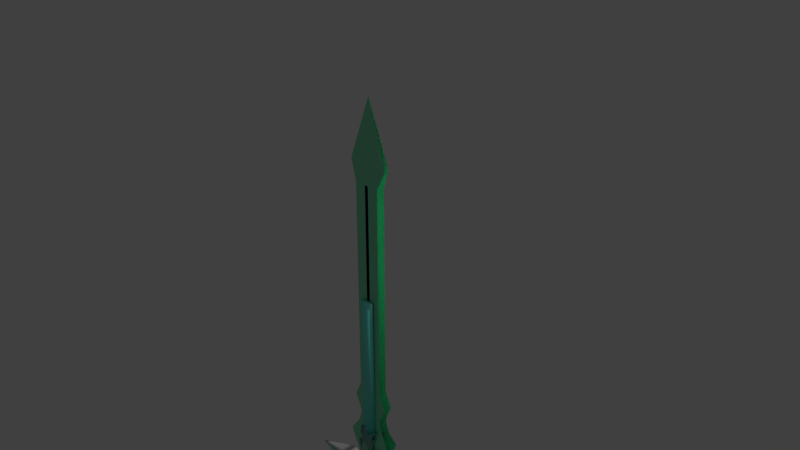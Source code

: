 # Source: saoSword.blend  (saved by Blender 2.79.0; exported with 4.5.12 LTS)
import bpy
from mathutils import Matrix  # noqa: F401  (used for matrix-valued properties, if any)

bpy.ops.wm.read_factory_settings(use_empty=True)
scene = bpy.context.scene
scene.name = 'Scene'

# ---- collections
col_collection_1 = bpy.data.collections.new('Collection 1'); scene.collection.children.link(col_collection_1)

# ---- materials (node trees are filled in below, after node groups)
mat_material_001 = bpy.data.materials.new('Material.001')
mat_material_001.alpha_threshold = 0.0
mat_material_001.diffuse_color = (0.02721, 0.02721, 0.02721, 1.0)
mat_material_001.roughness = 0.5
mat_blue_003 = bpy.data.materials.new('Blue.003')
mat_blue_003.alpha_threshold = 0.0
mat_blue_003.diffuse_color = (0.007353, 0.113, 0.3185, 1.0)
mat_blue_003.roughness = 0.5
mat_material = bpy.data.materials.new('Material')
mat_material.alpha_threshold = 0.0
mat_material.roughness = 0.5
mat_material.line_color = (0.0, 0.0, 0.0, 1.0)
mat_blue_005 = bpy.data.materials.new('Blue.005')
mat_blue_005.alpha_threshold = 0.0
mat_blue_005.diffuse_color = (0.06092, 0.8, 0.6683, 1.0)
mat_blue_005.roughness = 0.5
mat_blue = bpy.data.materials.new('Blue')
mat_blue.alpha_threshold = 0.0
mat_blue.diffuse_color = (0.06066, 0.8, 0.3892, 1.0)
mat_blue.roughness = 0.5
mat_blue_004 = bpy.data.materials.new('Blue.004')
mat_blue_004.alpha_threshold = 0.0
mat_blue_004.diffuse_color = (0.07085, 0.5277, 0.2683, 1.0)
mat_blue_004.roughness = 0.5
mat_blue_002 = bpy.data.materials.new('Blue.002')
mat_blue_002.alpha_threshold = 0.0
mat_blue_002.diffuse_color = (0.02014, 0.0, 0.8, 1.0)
mat_blue_002.roughness = 0.5
mat_blue_001 = bpy.data.materials.new('Blue.001')
mat_blue_001.alpha_threshold = 0.0
mat_blue_001.diffuse_color = (0.06092, 0.8, 0.6683, 1.0)
mat_blue_001.roughness = 0.5

# ---- material node trees
mat_material_001.use_nodes = True; mat_material_001.node_tree.nodes.clear()
_N = mat_material_001.node_tree.nodes; _L = mat_material_001.node_tree.links
n0 = _N.new('ShaderNodeOutputMaterial'); n0.name = 'Material Output'; n0.location = (300, 300)
n1 = _N.new('ShaderNodeBsdfDiffuse'); n1.name = 'Diffuse BSDF'; n1.location = (10, 300)
n1.inputs[0].default_value = (0.01032, 0.0, 0.8, 1.0)
_L.new(n1.outputs[0], n0.inputs[0])
n0.is_active_output = True
mat_blue_003.use_nodes = True; mat_blue_003.node_tree.nodes.clear()
_N = mat_blue_003.node_tree.nodes; _L = mat_blue_003.node_tree.links
n0 = _N.new('ShaderNodeBsdfDiffuse'); n0.name = 'Diffuse BSDF'; n0.location = (10, 300)
n0.inputs[0].default_value = (0.02755, 0.3185, 0.2675, 1.0)
n1 = _N.new('ShaderNodeOutputMaterial'); n1.name = 'Material Output'; n1.location = (474, 286)
n2 = _N.new('ShaderNodeBsdfAnisotropic'); n2.name = 'Glossy BSDF'; n2.location = (42, 107)
n2.distribution = 'GGX'
n2.inputs[1].default_value = 0.4472
n3 = _N.new('ShaderNodeMixShader'); n3.name = 'Mix Shader'; n3.location = (254, 279)
n3.inputs[0].default_value = 0.2273
_L.new(n0.outputs[0], n3.inputs[1])
_L.new(n3.outputs[0], n1.inputs[0])
_L.new(n2.outputs[0], n3.inputs[2])
n1.is_active_output = True
mat_material.use_nodes = True; mat_material.node_tree.nodes.clear()
_N = mat_material.node_tree.nodes; _L = mat_material.node_tree.links
n0 = _N.new('ShaderNodeOutputMaterial'); n0.name = 'Material Output'; n0.location = (499, 269)
n1 = _N.new('ShaderNodeMixShader'); n1.name = 'Mix Shader'; n1.location = (279, 273)
n1.inputs[0].default_value = 0.2545
n2 = _N.new('ShaderNodeBsdfAnisotropic'); n2.name = 'Glossy BSDF'; n2.location = (20, 128)
n2.distribution = 'GGX'
n2.inputs[1].default_value = 0.4472
n3 = _N.new('ShaderNodeBsdfDiffuse'); n3.name = 'Diffuse BSDF'; n3.location = (10, 300)
_L.new(n3.outputs[0], n1.inputs[1])
_L.new(n1.outputs[0], n0.inputs[0])
_L.new(n2.outputs[0], n1.inputs[2])
n0.is_active_output = True
mat_blue_005.use_nodes = True; mat_blue_005.node_tree.nodes.clear()
_N = mat_blue_005.node_tree.nodes; _L = mat_blue_005.node_tree.links
n0 = _N.new('ShaderNodeOutputMaterial'); n0.name = 'Material Output'; n0.location = (460, 300)
n1 = _N.new('ShaderNodeBsdfDiffuse'); n1.name = 'Diffuse BSDF'; n1.location = (10, 300)
n1.inputs[0].default_value = (0.06092, 0.8, 0.6683, 1.0)
n2 = _N.new('ShaderNodeBsdfAnisotropic'); n2.name = 'Glossy BSDF'; n2.location = (31, 132)
n2.distribution = 'GGX'
n2.inputs[1].default_value = 0.4472
n3 = _N.new('ShaderNodeMixShader'); n3.name = 'Mix Shader'; n3.location = (240, 272)
n3.inputs[0].default_value = 0.1909
_L.new(n1.outputs[0], n3.inputs[1])
_L.new(n3.outputs[0], n0.inputs[0])
_L.new(n2.outputs[0], n3.inputs[2])
n0.is_active_output = True
mat_blue.use_nodes = True; mat_blue.node_tree.nodes.clear()
_N = mat_blue.node_tree.nodes; _L = mat_blue.node_tree.links
n0 = _N.new('ShaderNodeOutputMaterial'); n0.name = 'Material Output'; n0.location = (460, 300)
n1 = _N.new('ShaderNodeBsdfDiffuse'); n1.name = 'Diffuse BSDF'; n1.location = (10, 300)
n1.inputs[0].default_value = (0.06066, 0.8, 0.3892, 1.0)
n2 = _N.new('ShaderNodeMixShader'); n2.name = 'Mix Shader'; n2.location = (240, 275)
n2.inputs[0].default_value = 0.3
n3 = _N.new('ShaderNodeBsdfAnisotropic'); n3.name = 'Glossy BSDF'; n3.location = (0, 173)
n3.distribution = 'GGX'
n3.inputs[1].default_value = 0.4472
_L.new(n1.outputs[0], n2.inputs[1])
_L.new(n2.outputs[0], n0.inputs[0])
_L.new(n3.outputs[0], n2.inputs[2])
n0.is_active_output = True
mat_blue_004.use_nodes = True; mat_blue_004.node_tree.nodes.clear()
_N = mat_blue_004.node_tree.nodes; _L = mat_blue_004.node_tree.links
n0 = _N.new('ShaderNodeBsdfDiffuse'); n0.name = 'Diffuse BSDF'; n0.location = (10, 300)
n0.inputs[0].default_value = (0.07085, 0.5277, 0.2683, 1.0)
n1 = _N.new('ShaderNodeOutputMaterial'); n1.name = 'Material Output'; n1.location = (472, 217)
n2 = _N.new('ShaderNodeMixShader'); n2.name = 'Mix Shader'; n2.location = (252, 246)
n2.inputs[0].default_value = 0.2818
n3 = _N.new('ShaderNodeBsdfAnisotropic'); n3.name = 'Glossy BSDF'; n3.location = (37, 141)
n3.distribution = 'GGX'
n3.inputs[1].default_value = 0.4472
_L.new(n0.outputs[0], n2.inputs[1])
_L.new(n2.outputs[0], n1.inputs[0])
_L.new(n3.outputs[0], n2.inputs[2])
n1.is_active_output = True
mat_blue_002.use_nodes = True; mat_blue_002.node_tree.nodes.clear()
_N = mat_blue_002.node_tree.nodes; _L = mat_blue_002.node_tree.links
n0 = _N.new('ShaderNodeBsdfDiffuse'); n0.name = 'Diffuse BSDF'; n0.location = (-107, 307)
n0.inputs[0].default_value = (0.004635, 0.0, 0.8, 1.0)
n1 = _N.new('ShaderNodeOutputMaterial'); n1.name = 'Material Output'; n1.location = (355, 222)
n2 = _N.new('ShaderNodeMixShader'); n2.name = 'Mix Shader'; n2.location = (153, 235)
n2.inputs[0].default_value = 0.1636
n3 = _N.new('ShaderNodeBsdfAnisotropic'); n3.name = 'Glossy BSDF'; n3.location = (-118, 161)
n3.distribution = 'GGX'
n3.inputs[1].default_value = 0.4472
_L.new(n0.outputs[0], n2.inputs[1])
_L.new(n2.outputs[0], n1.inputs[0])
_L.new(n3.outputs[0], n2.inputs[2])
n1.is_active_output = True
mat_blue_001.use_nodes = True; mat_blue_001.node_tree.nodes.clear()
_N = mat_blue_001.node_tree.nodes; _L = mat_blue_001.node_tree.links
n0 = _N.new('ShaderNodeOutputMaterial'); n0.name = 'Material Output'; n0.location = (460, 300)
n1 = _N.new('ShaderNodeBsdfDiffuse'); n1.name = 'Diffuse BSDF'; n1.location = (10, 300)
n1.inputs[0].default_value = (0.06092, 0.8, 0.6683, 1.0)
n2 = _N.new('ShaderNodeBsdfAnisotropic'); n2.name = 'Glossy BSDF'; n2.location = (31, 132)
n2.distribution = 'GGX'
n2.inputs[1].default_value = 0.4472
n3 = _N.new('ShaderNodeMixShader'); n3.name = 'Mix Shader'; n3.location = (240, 272)
n3.inputs[0].default_value = 0.1909
_L.new(n1.outputs[0], n3.inputs[1])
_L.new(n3.outputs[0], n0.inputs[0])
_L.new(n2.outputs[0], n3.inputs[2])
n0.is_active_output = True

# ---- world
world_world = bpy.data.worlds.new('World'); scene.world = world_world
world_world.color = (0.05088, 0.05088, 0.05088)
world_world.use_sun_shadow = False
world_world.sun_shadow_jitter_overblur = 0.0
world_world.cycles.sampling_method = 'MANUAL'

# ---- cameras
cam_camera_001 = bpy.data.cameras.new('Camera.001')
cam_camera_001.clip_end = 100.0
cam_camera_001.lens = 35.0
cam_camera_001.sensor_width = 32.0
cam_camera_001.sensor_height = 18.0
cam_camera_001.ortho_scale = 7.314
cam_camera_001.dof.focus_distance = 0.0
cam_camera = bpy.data.cameras.new('Camera')
cam_camera.clip_end = 100.0
cam_camera.lens = 35.0
cam_camera.sensor_width = 32.0
cam_camera.sensor_height = 18.0
cam_camera.ortho_scale = 7.314
cam_camera.dof.focus_distance = 0.0

# ---- lights
light_lamp_001 = bpy.data.lights.new('Lamp.001', 'POINT')
light_lamp_001.transmission_factor = 0.0
light_lamp_001.cutoff_distance = 30.0
light_lamp_001.energy = 100.0
light_lamp_001.shadow_buffer_clip_start = 1.001
light_lamp_001.shadow_soft_size = 0.1
light_lamp_001.shadow_maximum_resolution = 0.006
light_lamp_001.use_absolute_resolution = True
light_lamp = bpy.data.lights.new('Lamp', 'POINT')
light_lamp.transmission_factor = 0.0
light_lamp.cutoff_distance = 30.0
light_lamp.energy = 100.0
light_lamp.shadow_buffer_clip_start = 1.001
light_lamp.shadow_soft_size = 0.1
light_lamp.shadow_maximum_resolution = 0.006
light_lamp.use_absolute_resolution = True

# ---- meshes
me_cylinder_014 = bpy.data.meshes.new('Cylinder.014')
me_cylinder_014.from_pydata([(-0.814, -0.08427, -1.766), (-0.8144, -0.3924, -1.766), (-0.8144, -0.3924, -1.766), (-0.8486, -0.3885, -1.766), (-0.8811, -0.3771, -1.766), (-0.9103, -0.3589, -1.766), (-0.9347, -0.3345, -1.766), (-0.953, -0.3054, -1.766), (-0.9644, -0.2729, -1.766), (-0.9683, -0.2386, -1.766), (-0.9644, -0.2043, -1.766), (-0.9531, -0.1717, -1.766), (-0.9347, -0.1425, -1.766), (-0.9103, -0.118, -1.766), (-0.881, -0.09959, -1.766), (-0.8484, -0.08815, -1.766), (-0.814, -0.08427, -1.766), (-0.9103, -0.3589, 1.776), (-0.9347, -0.1425, 1.776), (-0.8811, -0.3771, 1.776), (-0.9531, -0.1717, 1.776), (-0.8486, -0.3885, 1.776), (-0.9644, -0.2043, 1.776), (-0.9683, -0.2386, 1.776), (-0.814, -0.08427, 1.776), (-0.9644, -0.2729, 1.776), (-0.8484, -0.08815, 1.776), (-0.8144, -0.3924, 1.776), (-0.953, -0.3054, 1.776), (-0.881, -0.09959, 1.776), (-0.814, -0.08427, 1.776), (-0.8144, -0.3924, 1.776), (-0.9347, -0.3345, 1.776), (-0.9103, -0.118, 1.776), (-0.881, -0.09959, -1.766), (-0.9103, -0.118, -1.766), (-0.953, -0.3054, -1.766), (-0.9347, -0.3345, -1.766), (-0.8144, -0.3924, -1.766), (-0.8144, -0.3924, -1.766), (-0.8484, -0.08815, -1.766), (-0.9644, -0.2729, -1.766), (-0.814, -0.08427, -1.766), (-0.814, -0.08427, -1.766), (-0.9683, -0.2386, -1.766), (-0.9644, -0.2043, -1.766), (-0.8486, -0.3885, -1.766), (-0.9531, -0.1717, -1.766), (-0.8811, -0.3771, -1.766), (-0.9347, -0.1425, -1.766), (-0.9103, -0.3589, -1.766), (-0.881, -0.09959, 1.776), (-0.953, -0.3054, 1.776), (-0.8144, -0.3924, 1.776), (-0.8484, -0.08815, 1.776), (-0.9644, -0.2729, 1.776), (-0.814, -0.08427, 1.776), (-0.9683, -0.2386, 1.776), (-0.9644, -0.2043, 1.776), (-0.8486, -0.3885, 1.776), (-0.9531, -0.1717, 1.776), (-0.8811, -0.3771, 1.776), (-0.9347, -0.1425, 1.776), (-0.9103, -0.3589, 1.776), (-0.9103, -0.118, 1.776), (-0.9347, -0.3345, 1.776), (-0.8144, -0.3924, 1.776), (-0.814, -0.08427, 1.776), (-0.8943, -0.2377, 2.297), (-0.8943, -0.2392, 2.297), (-0.8943, -0.2392, 2.297), (-0.8944, -0.2392, 2.297), (-0.8946, -0.2391, 2.297), (-0.8947, -0.239, 2.297), (-0.8949, -0.2389, 2.297), (-0.8949, -0.2388, 2.297), (-0.895, -0.2386, 2.297), (-0.895, -0.2384, 2.297), (-0.895, -0.2383, 2.297), (-0.8949, -0.2381, 2.297), (-0.8949, -0.238, 2.297), (-0.8947, -0.2379, 2.297), (-0.8946, -0.2378, 2.297), (-0.8944, -0.2377, 2.297), (-0.8943, -0.2377, 2.297), (-0.8946, -0.2378, 2.297), (-0.8949, -0.2388, 2.297), (-0.8943, -0.2392, 2.297), (-0.8944, -0.2377, 2.297), (-0.895, -0.2386, 2.297), (-0.8943, -0.2377, 2.297), (-0.895, -0.2384, 2.297), (-0.895, -0.2383, 2.297), (-0.8944, -0.2392, 2.297), (-0.8949, -0.2381, 2.297), (-0.8946, -0.2391, 2.297), (-0.8949, -0.238, 2.297), (-0.8947, -0.239, 2.297), (-0.8947, -0.2379, 2.297), (-0.8949, -0.2389, 2.297), (-0.8943, -0.2392, 2.297), (-0.8943, -0.2377, 2.297)], [], [(1, 0, 16, 15, 14, 13, 12, 11, 10, 9, 8, 7, 6, 5, 4, 3, 2), (35, 34, 29, 33), (59, 61, 95, 93), (67, 66, 100, 101), (60, 62, 96, 94), (54, 56, 90, 88), (61, 63, 97, 95), (55, 57, 91, 89), (64, 51, 85, 98), (62, 64, 98, 96), (56, 67, 101, 90), (65, 52, 86, 99), (63, 65, 99, 97), (57, 58, 92, 91), (66, 53, 87, 100), (53, 59, 93, 87), (51, 54, 88, 85), (58, 60, 94, 92), (52, 55, 89, 86), (5, 6, 37, 50), (12, 13, 35, 49), (4, 5, 50, 48), (11, 12, 49, 47), (3, 4, 48, 46), (10, 11, 47, 45), (2, 3, 46, 38), (9, 10, 45, 44), (16, 0, 42, 43), (8, 9, 44, 41), (15, 16, 43, 40), (0, 1, 39, 42), (7, 8, 41, 36), (14, 15, 40, 34), (1, 2, 38, 39), (6, 7, 36, 37), (13, 14, 34, 35), (17, 32, 65, 63), (18, 33, 64, 62), (19, 17, 63, 61), (20, 18, 62, 60), (21, 19, 61, 59), (22, 20, 60, 58), (27, 21, 59, 53), (23, 22, 58, 57), (24, 30, 67, 56), (25, 23, 57, 55), (26, 24, 56, 54), (30, 31, 66, 67), (28, 25, 55, 52), (29, 26, 54, 51), (31, 27, 53, 66), (32, 28, 52, 65), (33, 29, 51, 64), (69, 70, 71, 72, 73, 74, 75, 76, 77, 78, 79, 80, 81, 82, 83, 84, 68), (98, 85, 82, 81), (99, 86, 75, 74), (100, 87, 70, 69), (85, 88, 83, 82), (86, 89, 76, 75), (101, 100, 69, 68), (88, 90, 84, 83), (89, 91, 77, 76), (90, 101, 68, 84), (91, 92, 78, 77), (87, 93, 71, 70), (92, 94, 79, 78), (93, 95, 72, 71), (94, 96, 80, 79), (95, 97, 73, 72), (96, 98, 81, 80), (97, 99, 74, 73), (37, 36, 28, 32), (39, 38, 27, 31), (34, 40, 26, 29), (36, 41, 25, 28), (42, 39, 31, 30), (40, 43, 24, 26), (41, 44, 23, 25), (43, 42, 30, 24), (44, 45, 22, 23), (38, 46, 21, 27), (45, 47, 20, 22), (46, 48, 19, 21), (47, 49, 18, 20), (48, 50, 17, 19), (49, 35, 33, 18), (50, 37, 32, 17)])
me_cylinder_014.use_remesh_preserve_volume = False
me_cylinder_014.use_remesh_preserve_attributes = False
me_cylinder_014.use_mirror_vertex_groups = False
me_cylinder_014.update()
me_cylinder_013 = bpy.data.meshes.new('Cylinder.013')
me_cylinder_013.from_pydata([(0.0, 0.14, -0.04), (0.0, 0.14, 0.04), (0.07, 0.1212, -0.04), (0.07, 0.1212, 0.04), (0.1212, 0.07, -0.04), (0.1212, 0.07, 0.04), (0.14, -6.12e-09, -0.04), (0.14, -6.12e-09, 0.04), (0.1212, -0.07, -0.04), (0.1212, -0.07, 0.04), (0.07, -0.1212, -0.04), (0.07, -0.1212, 0.04), (2.114e-08, -0.14, -0.04), (2.114e-08, -0.14, 0.04), (-0.07, -0.1212, -0.04), (-0.07, -0.1212, 0.04), (-0.1212, -0.07, -0.04), (-0.1212, -0.07, 0.04), (-0.14, -6.509e-08, -0.04), (-0.14, -6.509e-08, 0.04), (-0.1212, 0.07, -0.04), (-0.1212, 0.07, 0.04), (-0.07, 0.1212, -0.04), (-0.07, 0.1212, 0.04)], [], [(0, 1, 3, 2), (2, 3, 5, 4), (4, 5, 7, 6), (6, 7, 9, 8), (8, 9, 11, 10), (10, 11, 13, 12), (12, 13, 15, 14), (14, 15, 17, 16), (16, 17, 19, 18), (18, 19, 21, 20), (3, 1, 23, 21, 19, 17, 15, 13, 11, 9, 7, 5), (20, 21, 23, 22), (22, 23, 1, 0), (0, 2, 4, 6, 8, 10, 12, 14, 16, 18, 20, 22)])
me_cylinder_013.polygons.foreach_set('use_smooth', [True] * 14)
me_cylinder_013.use_remesh_preserve_volume = False
me_cylinder_013.use_remesh_preserve_attributes = False
me_cylinder_013.use_mirror_vertex_groups = False
me_cylinder_013.update()
me_sphere_001 = bpy.data.meshes.new('Sphere.001')
me_sphere_001.from_pydata([(0.01567, 0.3793, 1.197), (0.3698, 0.122, 1.197), (0.2346, -0.2944, 1.197), (0.01567, 0.006902, 1.412), (-0.2032, -0.2944, 1.197), (-0.3385, 0.122, 1.197), (0.01567, 0.3793, 0.9821), (0.3698, 0.122, 0.9821), (0.2346, -0.2944, 0.9821), (-0.2032, -0.2944, 0.9821), (-0.3385, 0.122, 0.9821)], [], [(6, 0, 1, 7), (0, 3, 1), (7, 1, 2, 8), (1, 3, 2), (8, 2, 4, 9), (2, 3, 4), (9, 4, 5, 10), (4, 3, 5), (10, 5, 0, 6), (5, 3, 0)])
me_sphere_001.use_remesh_preserve_volume = False
me_sphere_001.use_remesh_preserve_attributes = False
me_sphere_001.use_mirror_vertex_groups = False
me_sphere_001.update()
me_sphere = bpy.data.meshes.new('Sphere')
me_sphere.from_pydata([(0.01567, 0.4587, 1.119), (0.4454, 0.1465, 1.119), (0.2812, -0.3586, 1.119), (-0.2499, -0.3586, 1.119), (-0.414, 0.1465, 1.119), (0.01567, 0.4587, 1.008), (0.4454, 0.1465, 1.008), (0.2812, -0.3586, 1.008), (-0.2499, -0.3586, 1.008), (-0.414, 0.1465, 1.008), (0.01567, 0.3793, 1.109), (0.3698, 0.122, 1.109), (0.2346, -0.2944, 1.109), (-0.2032, -0.2944, 1.109), (-0.3385, 0.122, 1.109)], [], [(1, 2, 7, 6), (3, 4, 9, 8), (0, 1, 6, 5), (2, 3, 8, 7), (4, 0, 5, 9), (4, 14, 10, 0), (3, 13, 14, 4), (2, 12, 13, 3), (1, 11, 12, 2), (0, 10, 11, 1)])
me_sphere.materials.append(mat_material_001)
me_sphere.use_remesh_preserve_volume = False
me_sphere.use_remesh_preserve_attributes = False
me_sphere.use_mirror_vertex_groups = False
me_sphere.update()
me_torus = bpy.data.meshes.new('Torus')
me_torus.from_pydata([(0.29, 0.0, 0.0), (0.2751, 0.0, 0.06041), (0.2338, 0.0, 0.107), (0.1757, 0.0, 0.1291), (0.1139, 0.0, 0.1216), (0.06269, 0.0, 0.08621), (0.03378, 0.0, 0.03111), (0.03378, 0.0, -0.03111), (0.06269, 0.0, -0.08621), (0.1139, 0.0, -0.1216), (0.1757, 0.0, -0.1291), (0.2338, 0.0, -0.107), (0.2751, 0.0, -0.06041), (0.2801, 0.07506, 0.0), (0.2657, 0.0712, 0.06041), (0.2259, 0.06052, 0.107), (0.1697, 0.04547, 0.1291), (0.11, 0.02948, 0.1216), (0.06056, 0.01623, 0.08621), (0.03263, 0.008742, 0.03111), (0.03263, 0.008742, -0.03111), (0.06056, 0.01623, -0.08621), (0.11, 0.02948, -0.1216), (0.1697, 0.04547, -0.1291), (0.2259, 0.06052, -0.107), (0.2657, 0.0712, -0.06041), (0.2511, 0.145, 0.0), (0.2383, 0.1376, 0.06041), (0.2025, 0.1169, 0.107), (0.1521, 0.08783, 0.1291), (0.09864, 0.05695, 0.1216), (0.05429, 0.03135, 0.08621), (0.02925, 0.01689, 0.03111), (0.02925, 0.01689, -0.03111), (0.05429, 0.03135, -0.08621), (0.09864, 0.05695, -0.1216), (0.1521, 0.08783, -0.1291), (0.2025, 0.1169, -0.107), (0.2383, 0.1376, -0.06041), (0.2051, 0.2051, 0.0), (0.1945, 0.1945, 0.06041), (0.1654, 0.1654, 0.107), (0.1242, 0.1242, 0.1291), (0.08054, 0.08054, 0.1216), (0.04433, 0.04433, 0.08621), (0.02388, 0.02388, 0.03111), (0.02388, 0.02388, -0.03111), (0.04433, 0.04433, -0.08621), (0.08054, 0.08054, -0.1216), (0.1242, 0.1242, -0.1291), (0.1654, 0.1654, -0.107), (0.1945, 0.1945, -0.06041), (0.145, 0.2511, 0.0), (0.1376, 0.2383, 0.06041), (0.1169, 0.2025, 0.107), (0.08783, 0.1521, 0.1291), (0.05695, 0.09864, 0.1216), (0.03135, 0.05429, 0.08621), (0.01689, 0.02925, 0.03111), (0.01689, 0.02925, -0.03111), (0.03135, 0.05429, -0.08621), (0.05695, 0.09864, -0.1216), (0.08783, 0.1521, -0.1291), (0.1169, 0.2025, -0.107), (0.1376, 0.2383, -0.06041), (0.07506, 0.2801, 0.0), (0.0712, 0.2657, 0.06041), (0.06052, 0.2259, 0.107), (0.04547, 0.1697, 0.1291), (0.02948, 0.11, 0.1216), (0.01623, 0.06056, 0.08621), (0.008742, 0.03263, 0.03111), (0.008742, 0.03263, -0.03111), (0.01623, 0.06056, -0.08621), (0.02948, 0.11, -0.1216), (0.04547, 0.1697, -0.1291), (0.06052, 0.2259, -0.107), (0.0712, 0.2657, -0.06041), (2.189e-08, 0.29, 0.0), (2.077e-08, 0.2751, 0.06041), (1.766e-08, 0.2338, 0.107), (1.326e-08, 0.1757, 0.1291), (8.599e-09, 0.1139, 0.1216), (4.733e-09, 0.06269, 0.08621), (2.55e-09, 0.03378, 0.03111), (2.55e-09, 0.03378, -0.03111), (4.733e-09, 0.06269, -0.08621), (8.599e-09, 0.1139, -0.1216), (1.326e-08, 0.1757, -0.1291), (1.766e-08, 0.2338, -0.107), (2.077e-08, 0.2751, -0.06041), (-0.07506, 0.2801, 0.0), (-0.0712, 0.2657, 0.06041), (-0.06052, 0.2259, 0.107), (-0.04547, 0.1697, 0.1291), (-0.02948, 0.11, 0.1216), (-0.01623, 0.06056, 0.08621), (-0.008742, 0.03263, 0.03111), (-0.008742, 0.03263, -0.03111), (-0.01623, 0.06056, -0.08621), (-0.02948, 0.11, -0.1216), (-0.04547, 0.1697, -0.1291), (-0.06052, 0.2259, -0.107), (-0.0712, 0.2657, -0.06041), (-0.145, 0.2511, 0.0), (-0.1376, 0.2383, 0.06041), (-0.1169, 0.2025, 0.107), (-0.08783, 0.1521, 0.1291), (-0.05695, 0.09864, 0.1216), (-0.03135, 0.05429, 0.08621), (-0.01689, 0.02925, 0.03111), (-0.01689, 0.02925, -0.03111), (-0.03135, 0.05429, -0.08621), (-0.05695, 0.09864, -0.1216), (-0.08783, 0.1521, -0.1291), (-0.1169, 0.2025, -0.107), (-0.1376, 0.2383, -0.06041), (-0.2051, 0.2051, 0.0), (-0.1945, 0.1945, 0.06041), (-0.1654, 0.1654, 0.107), (-0.1242, 0.1242, 0.1291), (-0.08054, 0.08054, 0.1216), (-0.04433, 0.04433, 0.08621), (-0.02388, 0.02388, 0.03111), (-0.02388, 0.02388, -0.03111), (-0.04433, 0.04433, -0.08621), (-0.08054, 0.08054, -0.1216), (-0.1242, 0.1242, -0.1291), (-0.1654, 0.1654, -0.107), (-0.1945, 0.1945, -0.06041), (-0.2511, 0.145, 0.0), (-0.2383, 0.1376, 0.06041), (-0.2025, 0.1169, 0.107), (-0.1521, 0.08783, 0.1291), (-0.09864, 0.05695, 0.1216), (-0.05429, 0.03135, 0.08621), (-0.02925, 0.01689, 0.03111), (-0.02925, 0.01689, -0.03111), (-0.05429, 0.03135, -0.08621), (-0.09864, 0.05695, -0.1216), (-0.1521, 0.08783, -0.1291), (-0.2025, 0.1169, -0.107), (-0.2383, 0.1376, -0.06041), (-0.2801, 0.07506, 0.0), (-0.2657, 0.0712, 0.06041), (-0.2259, 0.06052, 0.107), (-0.1697, 0.04547, 0.1291), (-0.11, 0.02948, 0.1216), (-0.06056, 0.01623, 0.08621), (-0.03263, 0.008742, 0.03111), (-0.03263, 0.008742, -0.03111), (-0.06056, 0.01623, -0.08621), (-0.11, 0.02948, -0.1216), (-0.1697, 0.04547, -0.1291), (-0.2259, 0.06052, -0.107), (-0.2657, 0.0712, -0.06041), (-0.29, 2.535e-08, 0.0), (-0.2751, 2.405e-08, 0.06041), (-0.2338, 2.044e-08, 0.107), (-0.1757, 1.536e-08, 0.1291), (-0.1139, 9.958e-09, 0.1216), (-0.06269, 5.481e-09, 0.08621), (-0.03378, 2.953e-09, 0.03111), (-0.03378, 2.953e-09, -0.03111), (-0.06269, 5.481e-09, -0.08621), (-0.1139, 9.958e-09, -0.1216), (-0.1757, 1.536e-08, -0.1291), (-0.2338, 2.044e-08, -0.107), (-0.2751, 2.405e-08, -0.06041), (-0.2801, -0.07506, 0.0), (-0.2657, -0.0712, 0.06041), (-0.2259, -0.06052, 0.107), (-0.1697, -0.04547, 0.1291), (-0.11, -0.02948, 0.1216), (-0.06056, -0.01623, 0.08621), (-0.03263, -0.008742, 0.03111), (-0.03263, -0.008742, -0.03111), (-0.06056, -0.01623, -0.08621), (-0.11, -0.02948, -0.1216), (-0.1697, -0.04547, -0.1291), (-0.2259, -0.06052, -0.107), (-0.2657, -0.0712, -0.06041), (-0.2511, -0.145, 0.0), (-0.2383, -0.1376, 0.06041), (-0.2025, -0.1169, 0.107), (-0.1521, -0.08783, 0.1291), (-0.09864, -0.05695, 0.1216), (-0.05429, -0.03135, 0.08621), (-0.02925, -0.01689, 0.03111), (-0.02925, -0.01689, -0.03111), (-0.05429, -0.03135, -0.08621), (-0.09864, -0.05695, -0.1216), (-0.1521, -0.08783, -0.1291), (-0.2025, -0.1169, -0.107), (-0.2383, -0.1376, -0.06041), (-0.2051, -0.2051, 0.0), (-0.1945, -0.1945, 0.06041), (-0.1654, -0.1654, 0.107), (-0.1242, -0.1242, 0.1291), (-0.08054, -0.08054, 0.1216), (-0.04433, -0.04433, 0.08621), (-0.02388, -0.02388, 0.03111), (-0.02388, -0.02388, -0.03111), (-0.04433, -0.04433, -0.08621), (-0.08054, -0.08054, -0.1216), (-0.1242, -0.1242, -0.1291), (-0.1654, -0.1654, -0.107), (-0.1945, -0.1945, -0.06041), (-0.145, -0.2511, 0.0), (-0.1376, -0.2383, 0.06041), (-0.1169, -0.2025, 0.107), (-0.08783, -0.1521, 0.1291), (-0.05695, -0.09864, 0.1216), (-0.03135, -0.05429, 0.08621), (-0.01689, -0.02925, 0.03111), (-0.01689, -0.02925, -0.03111), (-0.03135, -0.05429, -0.08621), (-0.05695, -0.09864, -0.1216), (-0.08783, -0.1521, -0.1291), (-0.1169, -0.2025, -0.107), (-0.1376, -0.2383, -0.06041), (-0.07506, -0.2801, 0.0), (-0.0712, -0.2657, 0.06041), (-0.06052, -0.2259, 0.107), (-0.04547, -0.1697, 0.1291), (-0.02948, -0.11, 0.1216), (-0.01623, -0.06056, 0.08621), (-0.008742, -0.03263, 0.03111), (-0.008742, -0.03263, -0.03111), (-0.01623, -0.06056, -0.08621), (-0.02948, -0.11, -0.1216), (-0.04547, -0.1697, -0.1291), (-0.06052, -0.2259, -0.107), (-0.0712, -0.2657, -0.06041), (2.189e-08, -0.29, 0.0), (2.077e-08, -0.2751, 0.06041), (1.766e-08, -0.2338, 0.107), (1.326e-08, -0.1757, 0.1291), (8.599e-09, -0.1139, 0.1216), (4.733e-09, -0.06269, 0.08621), (2.55e-09, -0.03378, 0.03111), (2.55e-09, -0.03378, -0.03111), (4.733e-09, -0.06269, -0.08621), (8.599e-09, -0.1139, -0.1216), (1.326e-08, -0.1757, -0.1291), (1.766e-08, -0.2338, -0.107), (2.077e-08, -0.2751, -0.06041), (0.07506, -0.2801, 0.0), (0.0712, -0.2657, 0.06041), (0.06052, -0.2259, 0.107), (0.04547, -0.1697, 0.1291), (0.02948, -0.11, 0.1216), (0.01623, -0.06056, 0.08621), (0.008742, -0.03263, 0.03111), (0.008742, -0.03263, -0.03111), (0.01623, -0.06056, -0.08621), (0.02948, -0.11, -0.1216), (0.04547, -0.1697, -0.1291), (0.06052, -0.2259, -0.107), (0.0712, -0.2657, -0.06041), (0.145, -0.2511, 0.0), (0.1376, -0.2383, 0.06041), (0.1169, -0.2025, 0.107), (0.08783, -0.1521, 0.1291), (0.05695, -0.09864, 0.1216), (0.03135, -0.05429, 0.08621), (0.01689, -0.02925, 0.03111), (0.01689, -0.02925, -0.03111), (0.03135, -0.05429, -0.08621), (0.05695, -0.09864, -0.1216), (0.08783, -0.1521, -0.1291), (0.1169, -0.2025, -0.107), (0.1376, -0.2383, -0.06041), (0.2051, -0.2051, 0.0), (0.1945, -0.1945, 0.06041), (0.1654, -0.1654, 0.107), (0.1242, -0.1242, 0.1291), (0.08054, -0.08054, 0.1216), (0.04433, -0.04433, 0.08621), (0.02388, -0.02388, 0.03111), (0.02388, -0.02388, -0.03111), (0.04433, -0.04433, -0.08621), (0.08054, -0.08054, -0.1216), (0.1242, -0.1242, -0.1291), (0.1654, -0.1654, -0.107), (0.1945, -0.1945, -0.06041), (0.2511, -0.145, 0.0), (0.2383, -0.1376, 0.06041), (0.2025, -0.1169, 0.107), (0.1521, -0.08783, 0.1291), (0.09864, -0.05695, 0.1216), (0.05429, -0.03135, 0.08621), (0.02925, -0.01689, 0.03111), (0.02925, -0.01689, -0.03111), (0.05429, -0.03135, -0.08621), (0.09864, -0.05695, -0.1216), (0.1521, -0.08783, -0.1291), (0.2025, -0.1169, -0.107), (0.2383, -0.1376, -0.06041), (0.2801, -0.07506, 0.0), (0.2657, -0.0712, 0.06041), (0.2259, -0.06052, 0.107), (0.1697, -0.04547, 0.1291), (0.11, -0.02948, 0.1216), (0.06056, -0.01623, 0.08621), (0.03263, -0.008742, 0.03111), (0.03263, -0.008742, -0.03111), (0.06056, -0.01623, -0.08621), (0.11, -0.02948, -0.1216), (0.1697, -0.04547, -0.1291), (0.2259, -0.06052, -0.107), (0.2657, -0.0712, -0.06041)], [], [(0, 13, 14, 1), (1, 14, 15, 2), (2, 15, 16, 3), (3, 16, 17, 4), (4, 17, 18, 5), (5, 18, 19, 6), (6, 19, 20, 7), (7, 20, 21, 8), (8, 21, 22, 9), (9, 22, 23, 10), (10, 23, 24, 11), (11, 24, 25, 12), (12, 25, 13, 0), (13, 26, 27, 14), (14, 27, 28, 15), (15, 28, 29, 16), (16, 29, 30, 17), (17, 30, 31, 18), (18, 31, 32, 19), (19, 32, 33, 20), (20, 33, 34, 21), (21, 34, 35, 22), (22, 35, 36, 23), (23, 36, 37, 24), (24, 37, 38, 25), (25, 38, 26, 13), (26, 39, 40, 27), (27, 40, 41, 28), (28, 41, 42, 29), (29, 42, 43, 30), (30, 43, 44, 31), (31, 44, 45, 32), (32, 45, 46, 33), (33, 46, 47, 34), (34, 47, 48, 35), (35, 48, 49, 36), (36, 49, 50, 37), (37, 50, 51, 38), (38, 51, 39, 26), (39, 52, 53, 40), (40, 53, 54, 41), (41, 54, 55, 42), (42, 55, 56, 43), (43, 56, 57, 44), (44, 57, 58, 45), (45, 58, 59, 46), (46, 59, 60, 47), (47, 60, 61, 48), (48, 61, 62, 49), (49, 62, 63, 50), (50, 63, 64, 51), (51, 64, 52, 39), (52, 65, 66, 53), (53, 66, 67, 54), (54, 67, 68, 55), (55, 68, 69, 56), (56, 69, 70, 57), (57, 70, 71, 58), (58, 71, 72, 59), (59, 72, 73, 60), (60, 73, 74, 61), (61, 74, 75, 62), (62, 75, 76, 63), (63, 76, 77, 64), (64, 77, 65, 52), (65, 78, 79, 66), (66, 79, 80, 67), (67, 80, 81, 68), (68, 81, 82, 69), (69, 82, 83, 70), (70, 83, 84, 71), (71, 84, 85, 72), (72, 85, 86, 73), (73, 86, 87, 74), (74, 87, 88, 75), (75, 88, 89, 76), (76, 89, 90, 77), (77, 90, 78, 65), (78, 91, 92, 79), (79, 92, 93, 80), (80, 93, 94, 81), (81, 94, 95, 82), (82, 95, 96, 83), (83, 96, 97, 84), (84, 97, 98, 85), (85, 98, 99, 86), (86, 99, 100, 87), (87, 100, 101, 88), (88, 101, 102, 89), (89, 102, 103, 90), (90, 103, 91, 78), (91, 104, 105, 92), (92, 105, 106, 93), (93, 106, 107, 94), (94, 107, 108, 95), (95, 108, 109, 96), (96, 109, 110, 97), (97, 110, 111, 98), (98, 111, 112, 99), (99, 112, 113, 100), (100, 113, 114, 101), (101, 114, 115, 102), (102, 115, 116, 103), (103, 116, 104, 91), (104, 117, 118, 105), (105, 118, 119, 106), (106, 119, 120, 107), (107, 120, 121, 108), (108, 121, 122, 109), (109, 122, 123, 110), (110, 123, 124, 111), (111, 124, 125, 112), (112, 125, 126, 113), (113, 126, 127, 114), (114, 127, 128, 115), (115, 128, 129, 116), (116, 129, 117, 104), (117, 130, 131, 118), (118, 131, 132, 119), (119, 132, 133, 120), (120, 133, 134, 121), (121, 134, 135, 122), (122, 135, 136, 123), (123, 136, 137, 124), (124, 137, 138, 125), (125, 138, 139, 126), (126, 139, 140, 127), (127, 140, 141, 128), (128, 141, 142, 129), (129, 142, 130, 117), (130, 143, 144, 131), (131, 144, 145, 132), (132, 145, 146, 133), (133, 146, 147, 134), (134, 147, 148, 135), (135, 148, 149, 136), (136, 149, 150, 137), (137, 150, 151, 138), (138, 151, 152, 139), (139, 152, 153, 140), (140, 153, 154, 141), (141, 154, 155, 142), (142, 155, 143, 130), (143, 156, 157, 144), (144, 157, 158, 145), (145, 158, 159, 146), (146, 159, 160, 147), (147, 160, 161, 148), (148, 161, 162, 149), (149, 162, 163, 150), (150, 163, 164, 151), (151, 164, 165, 152), (152, 165, 166, 153), (153, 166, 167, 154), (154, 167, 168, 155), (155, 168, 156, 143), (156, 169, 170, 157), (157, 170, 171, 158), (158, 171, 172, 159), (159, 172, 173, 160), (160, 173, 174, 161), (161, 174, 175, 162), (162, 175, 176, 163), (163, 176, 177, 164), (164, 177, 178, 165), (165, 178, 179, 166), (166, 179, 180, 167), (167, 180, 181, 168), (168, 181, 169, 156), (169, 182, 183, 170), (170, 183, 184, 171), (171, 184, 185, 172), (172, 185, 186, 173), (173, 186, 187, 174), (174, 187, 188, 175), (175, 188, 189, 176), (176, 189, 190, 177), (177, 190, 191, 178), (178, 191, 192, 179), (179, 192, 193, 180), (180, 193, 194, 181), (181, 194, 182, 169), (182, 195, 196, 183), (183, 196, 197, 184), (184, 197, 198, 185), (185, 198, 199, 186), (186, 199, 200, 187), (187, 200, 201, 188), (188, 201, 202, 189), (189, 202, 203, 190), (190, 203, 204, 191), (191, 204, 205, 192), (192, 205, 206, 193), (193, 206, 207, 194), (194, 207, 195, 182), (195, 208, 209, 196), (196, 209, 210, 197), (197, 210, 211, 198), (198, 211, 212, 199), (199, 212, 213, 200), (200, 213, 214, 201), (201, 214, 215, 202), (202, 215, 216, 203), (203, 216, 217, 204), (204, 217, 218, 205), (205, 218, 219, 206), (206, 219, 220, 207), (207, 220, 208, 195), (208, 221, 222, 209), (209, 222, 223, 210), (210, 223, 224, 211), (211, 224, 225, 212), (212, 225, 226, 213), (213, 226, 227, 214), (214, 227, 228, 215), (215, 228, 229, 216), (216, 229, 230, 217), (217, 230, 231, 218), (218, 231, 232, 219), (219, 232, 233, 220), (220, 233, 221, 208), (221, 234, 235, 222), (222, 235, 236, 223), (223, 236, 237, 224), (224, 237, 238, 225), (225, 238, 239, 226), (226, 239, 240, 227), (227, 240, 241, 228), (228, 241, 242, 229), (229, 242, 243, 230), (230, 243, 244, 231), (231, 244, 245, 232), (232, 245, 246, 233), (233, 246, 234, 221), (234, 247, 248, 235), (235, 248, 249, 236), (236, 249, 250, 237), (237, 250, 251, 238), (238, 251, 252, 239), (239, 252, 253, 240), (240, 253, 254, 241), (241, 254, 255, 242), (242, 255, 256, 243), (243, 256, 257, 244), (244, 257, 258, 245), (245, 258, 259, 246), (246, 259, 247, 234), (247, 260, 261, 248), (248, 261, 262, 249), (249, 262, 263, 250), (250, 263, 264, 251), (251, 264, 265, 252), (252, 265, 266, 253), (253, 266, 267, 254), (254, 267, 268, 255), (255, 268, 269, 256), (256, 269, 270, 257), (257, 270, 271, 258), (258, 271, 272, 259), (259, 272, 260, 247), (260, 273, 274, 261), (261, 274, 275, 262), (262, 275, 276, 263), (263, 276, 277, 264), (264, 277, 278, 265), (265, 278, 279, 266), (266, 279, 280, 267), (267, 280, 281, 268), (268, 281, 282, 269), (269, 282, 283, 270), (270, 283, 284, 271), (271, 284, 285, 272), (272, 285, 273, 260), (273, 286, 287, 274), (274, 287, 288, 275), (275, 288, 289, 276), (276, 289, 290, 277), (277, 290, 291, 278), (278, 291, 292, 279), (279, 292, 293, 280), (280, 293, 294, 281), (281, 294, 295, 282), (282, 295, 296, 283), (283, 296, 297, 284), (284, 297, 298, 285), (285, 298, 286, 273), (286, 299, 300, 287), (287, 300, 301, 288), (288, 301, 302, 289), (289, 302, 303, 290), (290, 303, 304, 291), (291, 304, 305, 292), (292, 305, 306, 293), (293, 306, 307, 294), (294, 307, 308, 295), (295, 308, 309, 296), (296, 309, 310, 297), (297, 310, 311, 298), (298, 311, 299, 286), (299, 0, 1, 300), (300, 1, 2, 301), (301, 2, 3, 302), (302, 3, 4, 303), (303, 4, 5, 304), (304, 5, 6, 305), (305, 6, 7, 306), (306, 7, 8, 307), (307, 8, 9, 308), (308, 9, 10, 309), (309, 10, 11, 310), (310, 11, 12, 311), (311, 12, 0, 299)])
me_torus.polygons.foreach_set('use_smooth', [True] * 312)
me_torus.use_remesh_preserve_volume = False
me_torus.use_remesh_preserve_attributes = False
me_torus.use_mirror_vertex_groups = False
me_torus.update()
me_cylinder_012 = bpy.data.meshes.new('Cylinder.012')
me_cylinder_012.from_pydata([(0.0, 0.14, -0.895), (0.0, 0.14, 0.895), (0.07, 0.1212, -0.895), (0.07, 0.1212, 0.895), (0.1212, 0.07, -0.895), (0.1212, 0.07, 0.895), (0.14, -6.12e-09, -0.895), (0.14, -6.12e-09, 0.895), (0.1212, -0.07, -0.895), (0.1212, -0.07, 0.895), (0.07, -0.1212, -0.895), (0.07, -0.1212, 0.895), (2.114e-08, -0.14, -0.895), (2.114e-08, -0.14, 0.895), (-0.07, -0.1212, -0.895), (-0.07, -0.1212, 0.895), (-0.1212, -0.07, -0.895), (-0.1212, -0.07, 0.895), (-0.14, -6.509e-08, -0.895), (-0.14, -6.509e-08, 0.895), (-0.1212, 0.07, -0.895), (-0.1212, 0.07, 0.895), (-0.07, 0.1212, -0.895), (-0.07, 0.1212, 0.895), (0.0, 0.14, 0.895), (0.07, 0.1212, 0.895), (0.1212, 0.07, 0.895), (0.14, -6.12e-09, 0.895), (0.1212, -0.07, 0.895), (0.07, -0.1212, 0.895), (2.114e-08, -0.14, 0.895), (-0.07, -0.1212, 0.895), (-0.1212, -0.07, 0.895), (-0.14, -6.509e-08, 0.895), (-0.1212, 0.07, 0.895), (-0.07, 0.1212, 0.895), (0.07, 0.1212, -0.895), (0.1212, 0.07, -0.895), (0.14, -6.12e-09, -0.895), (0.1212, -0.07, -0.895), (0.07, -0.1212, -0.895), (2.114e-08, -0.14, -0.895), (-0.07, -0.1212, -0.895), (-0.1212, -0.07, -0.895), (-0.14, -6.509e-08, -0.895), (-0.1212, 0.07, -0.895), (-0.07, 0.1212, -0.895), (0.0, 0.14, -0.895), (0.2547, 0.1471, -1.221), (0.2941, 7.927e-09, -1.221), (0.2547, -0.1471, -1.221), (0.1471, -0.2547, -1.221), (-0.2547, -0.1471, -1.221), (-0.2941, -1.16e-07, -1.221), (-0.2547, 0.1471, -1.221), (-0.1471, 0.2547, -1.221), (-0.2923, -1.14e-07, -1.111), (-0.2532, -0.1462, -1.111), (0.1462, -0.2532, -1.111), (0.2532, -0.1462, -1.111), (0.2923, 9.112e-09, -1.111), (-0.1462, 0.2532, -1.111), (0.2532, 0.1462, -1.111), (-0.2532, 0.1462, -1.111), (-0.05383, -0.2009, -1.221), (-0.0535, -0.1997, -1.111), (0.05383, 0.2009, -1.221), (0.0535, 0.1997, -1.111)], [], [(24, 1, 3, 25), (25, 3, 5, 26), (26, 5, 7, 27), (27, 7, 9, 28), (28, 9, 11, 29), (29, 11, 13, 30), (30, 13, 15, 31), (31, 15, 17, 32), (32, 17, 19, 33), (33, 19, 21, 34), (3, 1, 23, 21, 19, 17, 15, 13, 11, 9, 7, 5), (34, 21, 23, 35), (35, 23, 1, 24), (57, 56, 53, 52), (46, 35, 24, 47), (45, 34, 35, 46), (44, 33, 34, 45), (43, 32, 33, 44), (42, 31, 32, 43), (41, 30, 31, 42), (40, 29, 30, 41), (39, 28, 29, 40), (38, 27, 28, 39), (37, 26, 27, 38), (36, 25, 26, 37), (47, 24, 25, 36), (0, 47, 36, 2), (2, 36, 37, 4), (4, 37, 38, 6), (6, 38, 39, 8), (8, 39, 40, 10), (10, 40, 41, 12), (12, 41, 42, 14), (14, 42, 43, 16), (16, 43, 44, 18), (18, 44, 45, 20), (20, 45, 46, 22), (22, 46, 47, 0), (59, 58, 51, 50), (60, 59, 50, 49), (62, 60, 49, 48), (63, 61, 55, 54), (56, 63, 54, 53), (18, 20, 63, 56), (20, 22, 61, 63), (4, 6, 60, 62), (6, 8, 59, 60), (8, 10, 58, 59), (16, 18, 56, 57), (67, 62, 48, 66), (65, 64, 51, 58), (16, 57, 14), (10, 12, 58), (57, 52, 64, 65), (57, 65, 14), (58, 12, 65), (12, 14, 65), (61, 67, 66, 55), (4, 62, 2), (22, 0, 61), (62, 67, 2), (61, 0, 67), (0, 2, 67), (48, 49, 50, 51, 64, 52, 53, 54, 55, 66)])
me_cylinder_012.polygons.foreach_set('use_smooth', [True] * 64)
me_cylinder_012.materials.append(mat_blue_003)
me_cylinder_012.use_remesh_preserve_volume = False
me_cylinder_012.use_remesh_preserve_attributes = False
me_cylinder_012.use_mirror_vertex_groups = False
me_cylinder_012.update()
me_cube_025 = bpy.data.meshes.new('Cube.025')
me_cube_025.from_pydata([(0.1765, 0.0, -0.15), (0.4232, 0.0, -0.2568), (0.1765, -0.1167, -0.15), (0.4232, -0.1167, -0.2568), (0.9464, 0.0, 0.0), (0.9464, 0.0, 0.0), (0.4232, -0.1167, -0.075), (0.4298, -0.1769, -0.075), (0.4298, -0.1769, -0.075), (0.9464, 0.0, 0.0), (0.9531, 0.0, 0.0), (0.4298, -0.1769, 0.0), (0.4298, -0.1769, -0.075), (0.9531, 0.0, 0.0), (0.4232, -0.1167, -0.1659), (0.1765, -0.1167, -0.1125), (0.9464, 0.0, 0.0)], [], [(14, 3, 5, 16), (15, 2, 3, 14), (2, 0, 1, 3), (1, 3, 5, 4), (13, 11, 8, 12), (6, 9, 10, 7)])
me_cube_025.polygons.foreach_set('use_smooth', [True] * 6)
_ca = me_cube_025.color_attributes.new('Col', 'BYTE_COLOR', 'CORNER')
_ca.data.foreach_set('color', [1.0, 1.0, 1.0, 1.0, 1.0, 1.0, 1.0, 1.0, 1.0, 1.0, 1.0, 1.0, 1.0, 1.0, 1.0, 1.0, 1.0, 1.0, 1.0, 1.0, 1.0, 1.0, 1.0, 1.0, 1.0, 1.0, 1.0, 1.0, 1.0, 1.0, 1.0, 1.0, 1.0, 1.0, 1.0, 1.0, 1.0, 1.0, 1.0, 1.0, 1.0, 1.0, 1.0, 1.0, 1.0, 1.0, 1.0, 1.0, 1.0, 1.0, 1.0, 1.0, 1.0, 1.0, 1.0, 1.0, 1.0, 1.0, 1.0, 1.0, 1.0, 1.0, 1.0, 1.0, 1.0, 1.0, 1.0, 1.0, 1.0, 1.0, 1.0, 1.0, 1.0, 1.0, 1.0, 1.0, 1.0, 1.0, 1.0, 1.0, 1.0, 1.0, 1.0, 1.0, 1.0, 1.0, 1.0, 1.0, 1.0, 1.0, 1.0, 1.0, 1.0, 1.0, 1.0, 1.0])
me_cube_025.materials.append(mat_material)
me_cube_025.use_remesh_preserve_volume = False
me_cube_025.use_remesh_preserve_attributes = False
me_cube_025.use_mirror_vertex_groups = False
me_cube_025.update()
me_cube_023 = bpy.data.meshes.new('Cube.023')
me_cube_023.from_pydata([(0.1765, -0.2334, -0.15), (0.0, -0.2334, -0.15), (0.1765, -0.2334, 0.0), (0.0, -0.2334, 0.0), (0.1765, 0.0, -0.15), (0.4232, -0.1167, -0.075), (0.0, 0.0, -0.15), (0.4232, -0.1167, 0.0), (0.1765, -0.2334, -0.075), (0.0, -0.2334, -0.075), (0.0, -0.1167, -0.15), (0.1765, -0.1167, 0.0), (0.1765, -0.1167, -0.15), (0.1765, -0.1167, -0.075), (0.9464, 0.0, 0.0), (0.4298, -0.1769, 0.0), (0.4298, -0.1769, -0.075), (0.9531, 0.0, 0.0), (0.9531, 0.0, 0.0), (0.4298, -0.1769, -0.075), (0.4298, -0.1769, 0.0), (0.4232, -0.1167, -0.075), (0.1765, -0.2334, -0.075), (0.0, -0.2334, -0.075), (0.1765, -0.1167, -0.075), (0.4298, -0.1769, -0.075), (0.4298, -0.1769, -0.075), (0.9464, 0.0, 0.0), (0.9531, 0.0, 0.0), (0.4298, -0.1769, 0.0), (0.9531, 0.0, 0.0), (0.4232, -0.1167, 0.0), (0.1765, -0.2334, 0.0), (0.0, -0.2334, 0.0), (0.1765, -0.1167, 0.0), (0.4298, -0.1769, 0.0), (0.4298, -0.1769, -0.075), (0.4232, -0.1167, -0.075), (0.4298, -0.1769, -0.075), (0.9531, 0.0, 0.0), (0.4298, -0.1769, 0.0), (0.4232, -0.1167, 0.0), (0.4298, -0.1769, -0.075), (0.9531, 0.0, 0.0), (0.1765, -0.2334, -0.1125), (0.0, -0.2334, -0.1125), (0.4232, -0.1167, -0.1659), (0.1765, -0.1167, -0.1125), (0.9464, 0.0, 0.0), (0.9531, 0.0, 0.0), (0.844, 0.0, 0.0), (0.4232, -0.1167, 0.0), (0.1765, -0.2334, 0.0), (0.0, -0.2334, 0.0), (0.1765, -0.1167, 0.0)], [(15, 17), (20, 7), (15, 20), (31, 29), (35, 28)], [(10, 12, 0, 1), (52, 2, 3, 53), (54, 11, 2, 52), (47, 13, 8, 44), (44, 8, 9, 45), (50, 18, 17, 49), (24, 13, 5, 21), (6, 4, 12, 10), (26, 19, 16, 25), (21, 5, 19, 26), (48, 14, 18, 50), (29, 26, 25, 35), (34, 24, 21, 31), (13, 24, 22, 8), (8, 22, 23, 9), (54, 34, 31, 51), (19, 30, 28, 16), (24, 34, 32, 22), (22, 32, 33, 23), (41, 37, 38, 40), (39, 43, 42, 36), (11, 54, 51, 7), (27, 48, 50, 30), (30, 50, 49, 28), (0, 44, 45, 1), (12, 47, 44, 0), (13, 47, 46, 5), (5, 46, 48, 27), (34, 54, 52, 32), (32, 52, 53, 33)])
me_cube_023.polygons.foreach_set('use_smooth', [True] * 30)
_ca = me_cube_023.color_attributes.new('Col', 'BYTE_COLOR', 'CORNER')
_ca.data.foreach_set('color', [1.0, 1.0, 1.0, 1.0, 1.0, 1.0, 1.0, 1.0, 1.0, 1.0, 1.0, 1.0, 1.0, 1.0, 1.0, 1.0, 1.0, 1.0, 1.0, 1.0, 1.0, 1.0, 1.0, 1.0, 1.0, 1.0, 1.0, 1.0, 1.0, 1.0, 1.0, 1.0, 1.0, 1.0, 1.0, 1.0, 1.0, 1.0, 1.0, 1.0, 1.0, 1.0, 1.0, 1.0, 1.0, 1.0, 1.0, 1.0, 1.0, 1.0, 1.0, 1.0, 1.0, 1.0, 1.0, 1.0, 1.0, 1.0, 1.0, 1.0, 1.0, 1.0, 1.0, 1.0, 1.0, 1.0, 1.0, 1.0, 1.0, 1.0, 1.0, 1.0, 1.0, 1.0, 1.0, 1.0, 1.0, 1.0, 1.0, 1.0, 1.0, 1.0, 1.0, 1.0, 1.0, 1.0, 1.0, 1.0, 1.0, 1.0, 1.0, 1.0, 1.0, 1.0, 1.0, 1.0, 1.0, 1.0, 1.0, 1.0, 1.0, 1.0, 1.0, 1.0, 1.0, 1.0, 1.0, 1.0, 1.0, 1.0, 1.0, 1.0, 1.0, 1.0, 1.0, 1.0, 1.0, 1.0, 1.0, 1.0, 1.0, 1.0, 1.0, 1.0, 1.0, 1.0, 1.0, 1.0, 1.0, 1.0, 1.0, 1.0, 1.0, 1.0, 1.0, 1.0, 1.0, 1.0, 1.0, 1.0, 1.0, 1.0, 1.0, 1.0, 1.0, 1.0, 1.0, 1.0, 1.0, 1.0, 1.0, 1.0, 1.0, 1.0, 1.0, 1.0, 1.0, 1.0, 1.0, 1.0, 1.0, 1.0, 1.0, 1.0, 1.0, 1.0, 1.0, 1.0, 1.0, 1.0, 1.0, 1.0, 1.0, 1.0, 1.0, 1.0, 1.0, 1.0, 1.0, 1.0, 1.0, 1.0, 1.0, 1.0, 1.0, 1.0, 1.0, 1.0, 1.0, 1.0, 1.0, 1.0, 1.0, 1.0, 1.0, 1.0, 1.0, 1.0, 1.0, 1.0, 1.0, 1.0, 1.0, 1.0, 1.0, 1.0, 1.0, 1.0, 1.0, 1.0, 1.0, 1.0, 1.0, 1.0, 1.0, 1.0, 1.0, 1.0, 1.0, 1.0, 1.0, 1.0, 1.0, 1.0, 1.0, 1.0, 1.0, 1.0, 1.0, 1.0, 1.0, 1.0, 1.0, 1.0, 1.0, 1.0, 1.0, 1.0, 1.0, 1.0, 1.0, 1.0, 1.0, 1.0, 1.0, 1.0, 1.0, 1.0, 1.0, 1.0, 1.0, 1.0, 1.0, 1.0, 1.0, 1.0, 1.0, 1.0, 1.0, 1.0, 1.0, 1.0, 1.0, 1.0, 1.0, 1.0, 1.0, 1.0, 1.0, 1.0, 1.0, 1.0, 1.0, 1.0, 1.0, 1.0, 1.0, 1.0, 1.0, 1.0, 1.0, 1.0, 1.0, 1.0, 1.0, 1.0, 1.0, 1.0, 1.0, 1.0, 1.0, 1.0, 1.0, 1.0, 1.0, 1.0, 1.0, 1.0, 1.0, 1.0, 1.0, 1.0, 1.0, 1.0, 1.0, 1.0, 1.0, 1.0, 1.0, 1.0, 1.0, 1.0, 1.0, 1.0, 1.0, 1.0, 1.0, 1.0, 1.0, 1.0, 1.0, 1.0, 1.0, 1.0, 1.0, 1.0, 1.0, 1.0, 1.0, 1.0, 1.0, 1.0, 1.0, 1.0, 1.0, 1.0, 1.0, 1.0, 1.0, 1.0, 1.0, 1.0, 1.0, 1.0, 1.0, 1.0, 1.0, 1.0, 1.0, 1.0, 1.0, 1.0, 1.0, 1.0, 1.0, 1.0, 1.0, 1.0, 1.0, 1.0, 1.0, 1.0, 1.0, 1.0, 1.0, 1.0, 1.0, 1.0, 1.0, 1.0, 1.0, 1.0, 1.0, 1.0, 1.0, 1.0, 1.0, 1.0, 1.0, 1.0, 1.0, 1.0, 1.0, 1.0, 1.0, 1.0, 1.0, 1.0, 1.0, 1.0, 1.0, 1.0, 1.0, 1.0, 1.0, 1.0, 1.0, 1.0, 1.0, 1.0, 1.0, 1.0, 1.0, 1.0, 1.0, 1.0, 1.0, 1.0, 1.0, 1.0, 1.0, 1.0, 1.0, 1.0, 1.0, 1.0, 1.0, 1.0, 1.0, 1.0, 1.0, 1.0, 1.0, 1.0, 1.0, 1.0, 1.0, 1.0, 1.0, 1.0, 1.0, 1.0, 1.0, 1.0, 1.0, 1.0, 1.0, 1.0, 1.0, 1.0, 1.0, 1.0, 1.0, 1.0, 1.0, 1.0, 1.0, 1.0, 1.0, 1.0, 1.0, 1.0, 1.0, 1.0, 1.0, 1.0, 1.0, 1.0, 1.0, 1.0, 1.0, 1.0, 1.0, 1.0, 1.0, 1.0, 1.0, 1.0, 1.0, 1.0, 1.0, 1.0, 1.0, 1.0, 1.0, 1.0, 1.0, 1.0, 1.0, 1.0])
me_cube_023.materials.append(mat_blue_005)
me_cube_023.use_remesh_preserve_volume = False
me_cube_023.use_remesh_preserve_attributes = False
me_cube_023.use_mirror_vertex_groups = False
me_cube_023.update()
me_cube_021 = bpy.data.meshes.new('Cube.021')
me_cube_021.from_pydata([(0.1097, -0.1398, 0.15), (-0.01007, -0.1398, 0.15), (0.1097, 0.01023, 0.15), (-0.01007, 0.01023, 0.15), (9.932e-05, -0.0006749, 0.3166), (0.09343, -0.0006749, 0.3166), (0.1867, -0.0006749, 0.3166), (0.0001851, -0.09028, 0.3166), (0.0001851, -0.1749, 0.3166), (0.09343, -0.09028, 0.3166), (0.08336, -0.1749, 0.3166), (0.08213, -0.1749, 0.3166), (0.07623, -0.1838, 0.328), (9.932e-05, -0.2, 0.3166), (0.1177, -0.09028, 0.3166), (0.1641, -0.06433, 0.3166), (0.2083, -0.0006749, 0.3166), (0.1154, -0.06626, 0.3166), (9.932e-05, -0.0006749, 0.2256), (0.09436, -0.0006749, 0.2256), (0.1876, -0.0006749, 0.2256), (9.932e-05, -0.07494, 0.2256), (9.932e-05, -0.1596, 0.2256), (0.09436, -0.07494, 0.2256), (0.08429, -0.1596, 0.2256), (0.08306, -0.1596, 0.2256), (0.07716, -0.1684, 0.2239), (9.932e-05, -0.1847, 0.2256), (0.1187, -0.07494, 0.2256), (0.1651, -0.04899, 0.2256), (0.2092, -0.0006749, 0.2256), (0.1164, -0.05093, 0.2256)], [], [(2, 3, 1, 0), (10, 12, 13, 8), (6, 15, 17, 14, 9, 5), (5, 9, 7, 4), (9, 10, 8, 7), (15, 6, 16), (12, 10, 11), (11, 10, 9, 14), (24, 22, 27, 26), (20, 19, 23, 28, 31, 29), (19, 18, 21, 23), (23, 21, 22, 24), (29, 30, 20), (26, 25, 24), (25, 28, 23, 24), (12, 11, 25, 26), (14, 17, 31, 28), (15, 16, 30, 29), (17, 15, 29, 31), (13, 12, 26, 27), (11, 14, 28, 25), (26, 0, 1, 27), (24, 0, 26), (24, 28, 0), (29, 2, 0, 28, 31), (2, 29, 30)])
me_cube_021.polygons.foreach_set('use_smooth', [True] * 26)
_ca = me_cube_021.color_attributes.new('Col', 'BYTE_COLOR', 'CORNER')
_ca.data.foreach_set('color', [1.0, 1.0, 1.0, 1.0, 1.0, 1.0, 1.0, 1.0, 1.0, 1.0, 1.0, 1.0, 1.0, 1.0, 1.0, 1.0, 1.0, 1.0, 1.0, 1.0, 1.0, 1.0, 1.0, 1.0, 1.0, 1.0, 1.0, 1.0, 1.0, 1.0, 1.0, 1.0, 1.0, 1.0, 1.0, 1.0, 1.0, 1.0, 1.0, 1.0, 1.0, 1.0, 1.0, 1.0, 1.0, 1.0, 1.0, 1.0, 1.0, 1.0, 1.0, 1.0, 1.0, 1.0, 1.0, 1.0, 1.0, 1.0, 1.0, 1.0, 1.0, 1.0, 1.0, 1.0, 1.0, 1.0, 1.0, 1.0, 1.0, 1.0, 1.0, 1.0, 1.0, 1.0, 1.0, 1.0, 1.0, 1.0, 1.0, 1.0, 1.0, 1.0, 1.0, 1.0, 1.0, 1.0, 1.0, 1.0, 1.0, 1.0, 1.0, 1.0, 1.0, 1.0, 1.0, 1.0, 1.0, 1.0, 1.0, 1.0, 1.0, 1.0, 1.0, 1.0, 1.0, 1.0, 1.0, 1.0, 1.0, 1.0, 1.0, 1.0, 1.0, 1.0, 1.0, 1.0, 1.0, 1.0, 1.0, 1.0, 1.0, 1.0, 1.0, 1.0, 1.0, 1.0, 1.0, 1.0, 1.0, 1.0, 1.0, 1.0, 1.0, 1.0, 1.0, 1.0, 1.0, 1.0, 1.0, 1.0, 1.0, 1.0, 1.0, 1.0, 1.0, 1.0, 1.0, 1.0, 1.0, 1.0, 1.0, 1.0, 1.0, 1.0, 1.0, 1.0, 1.0, 1.0, 1.0, 1.0, 1.0, 1.0, 1.0, 1.0, 1.0, 1.0, 1.0, 1.0, 1.0, 1.0, 1.0, 1.0, 1.0, 1.0, 1.0, 1.0, 1.0, 1.0, 1.0, 1.0, 1.0, 1.0, 1.0, 1.0, 1.0, 1.0, 1.0, 1.0, 1.0, 1.0, 1.0, 1.0, 1.0, 1.0, 1.0, 1.0, 1.0, 1.0, 1.0, 1.0, 1.0, 1.0, 1.0, 1.0, 1.0, 1.0, 1.0, 1.0, 1.0, 1.0, 1.0, 1.0, 1.0, 1.0, 1.0, 1.0, 1.0, 1.0, 1.0, 1.0, 1.0, 1.0, 1.0, 1.0, 1.0, 1.0, 1.0, 1.0, 1.0, 1.0, 1.0, 1.0, 1.0, 1.0, 1.0, 1.0, 1.0, 1.0, 1.0, 1.0, 1.0, 1.0, 1.0, 1.0, 1.0, 1.0, 1.0, 1.0, 1.0, 1.0, 1.0, 1.0, 1.0, 1.0, 1.0, 1.0, 1.0, 1.0, 1.0, 1.0, 1.0, 1.0, 1.0, 1.0, 1.0, 1.0, 1.0, 1.0, 1.0, 1.0, 1.0, 1.0, 1.0, 1.0, 1.0, 1.0, 1.0, 1.0, 1.0, 1.0, 1.0, 1.0, 1.0, 1.0, 1.0, 1.0, 1.0, 1.0, 1.0, 1.0, 1.0, 1.0, 1.0, 1.0, 1.0, 1.0, 1.0, 1.0, 1.0, 1.0, 1.0, 1.0, 1.0, 1.0, 1.0, 1.0, 1.0, 1.0, 1.0, 1.0, 1.0, 1.0, 1.0, 1.0, 1.0, 1.0, 1.0, 1.0, 1.0, 1.0, 1.0, 1.0, 1.0, 1.0, 1.0, 1.0, 1.0, 1.0, 1.0, 1.0, 1.0, 1.0, 1.0, 1.0, 1.0, 1.0, 1.0, 1.0, 1.0, 1.0, 1.0, 1.0, 1.0, 1.0, 1.0, 1.0, 1.0, 1.0, 1.0, 1.0, 1.0, 1.0, 1.0, 1.0, 1.0, 1.0, 1.0, 1.0, 1.0, 1.0, 1.0, 1.0, 1.0, 1.0, 1.0, 1.0, 1.0, 1.0, 1.0, 1.0, 1.0, 1.0, 1.0, 1.0, 1.0, 1.0, 1.0, 1.0, 1.0, 1.0, 1.0, 1.0, 1.0, 1.0, 1.0, 1.0, 1.0, 1.0, 1.0, 1.0, 1.0, 1.0, 1.0, 1.0, 1.0, 1.0, 1.0, 1.0, 1.0, 1.0, 1.0, 1.0, 1.0, 1.0, 1.0, 1.0, 1.0, 1.0])
me_cube_021.use_remesh_preserve_volume = False
me_cube_021.use_remesh_preserve_attributes = False
me_cube_021.use_mirror_vertex_groups = False
me_cube_021.update()
me_cube_020 = bpy.data.meshes.new('Cube.020')
me_cube_020.from_pydata([(0.194, 0.26, -7.418), (0.2647, 0.0, -7.418), (0.2932, 0.2652, -7.684), (0.3653, 0.0, -7.684), (0.1736, 0.2652, -7.968), (0.2457, 0.0, -7.968), (0.2486, 0.2652, -8.174), (0.3207, 0.0, -8.174), (0.3682, 0.4214, -8.355), (0.4828, 0.0, -8.355), (0.1932, 0.2279, -8.931), (0.2551, 0.0, -8.931), (0.194, 0.26, -7.418), (0.2932, 0.2652, -7.684), (0.1736, 0.2652, -7.968), (0.2486, 0.2652, -8.174), (0.3682, 0.4214, -8.355), (0.1932, 0.2279, -8.931), (0.2647, 0.0, -7.418), (0.3653, 0.0, -7.684), (0.2457, 0.0, -7.968), (0.3207, 0.0, -8.174), (0.4828, 0.0, -8.355), (0.2551, 0.0, -8.931), (0.3653, 0.0, -7.684), (0.2932, 0.2652, -7.684), (0.2932, 0.2652, -7.684), (0.3653, 0.0, -7.684), (0.194, 0.26, -7.418), (0.2932, 0.2652, -7.684), (0.1736, 0.2652, -7.968), (0.2486, 0.2652, -8.174), (0.3682, 0.4214, -8.355), (0.1932, 0.2279, -8.931), (0.2932, 0.2652, -7.684), (0.2647, 0.0, -7.418), (0.3653, 0.0, -7.684), (0.2457, 0.0, -7.968), (0.3207, 0.0, -8.174), (0.4828, 0.0, -8.355), (0.2551, 0.0, -8.931), (0.3653, 0.0, -7.684), (0.2912, 0.0, -7.86), (0.219, 0.2652, -7.86), (0.219, 0.2652, -7.86), (0.2912, 0.0, -7.86), (0.219, 0.2652, -7.86), (0.2912, 0.0, -7.86), (0.194, 0.26, -7.418), (0.2932, 0.2652, -7.684), (0.1736, 0.2652, -7.968), (0.2486, 0.2652, -8.174), (0.3682, 0.4214, -8.355), (0.1932, 0.2279, -8.931), (0.2932, 0.2652, -7.684), (0.219, 0.2652, -7.86), (0.2647, 0.0, -7.418), (0.3653, 0.0, -7.684), (0.2457, 0.0, -7.968), (0.3207, 0.0, -8.174), (0.4828, 0.0, -8.355), (0.2551, 0.0, -8.931), (0.3653, 0.0, -7.684), (0.2912, 0.0, -7.86), (0.194, 0.26, -7.418), (0.2647, 0.0, -7.418), (0.194, 0.26, -7.418), (0.2647, 0.0, -7.418), (0.2647, 0.0, -7.418), (0.2647, 0.0, -7.418), (0.4828, 0.0, -8.355), (0.3682, 0.4214, -8.355), (0.3682, 0.4214, -8.355), (0.4828, 0.0, -8.355), (0.3682, 0.4214, -8.355), (0.4828, 0.0, -8.355), (0.3682, 0.4214, -8.355), (0.4828, 0.0, -8.355)], [], [(27, 24, 3, 19), (45, 42, 5, 20), (20, 5, 7, 21), (73, 70, 9, 22), (22, 9, 11, 23), (8, 16, 17, 10), (71, 72, 16, 8), (4, 14, 15, 6), (43, 44, 14, 4), (25, 26, 13, 2), (39, 22, 23, 40), (75, 73, 22, 39), (37, 20, 21, 38), (47, 45, 20, 37), (41, 27, 19, 36), (35, 18, 27, 41), (0, 12, 26, 25), (18, 1, 24, 27), (12, 28, 34, 26), (26, 34, 29, 13), (44, 46, 30, 14), (14, 30, 31, 15), (72, 74, 32, 16), (16, 32, 33, 17), (56, 35, 41, 62), (62, 41, 36, 57), (63, 47, 37, 58), (58, 37, 38, 59), (77, 75, 39, 60), (60, 39, 40, 61), (57, 36, 47, 63), (13, 29, 46, 44), (36, 19, 45, 47), (2, 13, 44, 43), (19, 3, 42, 45), (29, 49, 55, 46), (32, 52, 53, 33), (74, 76, 52, 32), (30, 50, 51, 31), (46, 55, 50, 30), (34, 54, 49, 29), (28, 48, 54, 34), (49, 57, 63, 55), (52, 60, 61, 53), (76, 77, 60, 52), (50, 58, 59, 51), (55, 63, 58, 50), (54, 62, 57, 49), (48, 56, 62, 54), (68, 69, 67, 65), (64, 66, 69, 68), (51, 59, 77, 76), (31, 51, 76, 74), (59, 38, 75, 77), (15, 31, 74, 72), (38, 21, 73, 75), (6, 15, 72, 71), (21, 7, 70, 73)])
me_cube_020.polygons.foreach_set('use_smooth', [True] * 58)
me_cube_020.materials.append(mat_material)
me_cube_020.use_remesh_preserve_volume = False
me_cube_020.use_remesh_preserve_attributes = False
me_cube_020.use_mirror_vertex_groups = False
me_cube_020.update()
me_cube_019 = bpy.data.meshes.new('Cube.019')
me_cube_019.from_pydata([(0.3441, 0.01635, 0.5406), (0.3111, -0.1108, 0.5406), (0.3274, 0.08044, 0.5406), (0.3441, 0.01635, 0.5406), (0.3441, 0.01635, 0.5406), (0.3111, -0.1108, 0.5406), (0.3274, 0.08044, 0.5406), (0.3441, 0.01635, 0.5406), (0.3441, 0.01635, 0.5406), (0.3274, 0.08044, 0.5406)], [], [(4, 0, 1, 5), (3, 7, 6, 2), (7, 8, 9, 6)])
me_cube_019.polygons.foreach_set('use_smooth', [True] * 3)
me_cube_019.materials.append(mat_material)
me_cube_019.use_remesh_preserve_volume = False
me_cube_019.use_remesh_preserve_attributes = False
me_cube_019.use_mirror_vertex_groups = False
me_cube_019.update()
me_cube_018 = bpy.data.meshes.new('Cube.018')
me_cube_018.from_pydata([(0.3441, 0.01635, 0.5406), (0.3111, -0.1108, 0.5406), (0.3441, 0.01635, 0.5406), (0.3274, 0.08044, 0.5406), (0.2692, 0.0009227, 0.2758), (0.2006, -0.2516, 0.2758), (0.2647, 0.0, 0.26), (0.194, 0.26, 0.26), (0.194, 0.26, 0.26), (0.2647, 0.0, 0.26), (0.2013, 0.2502, 0.2754), (0.269, 0.0008947, 0.2754), (0.3274, 0.08044, 0.5406), (0.3441, 0.01635, 0.5406), (0.3441, 0.01635, 0.5406), (0.3111, -0.1108, 0.5406)], [], [(14, 0, 1, 15), (9, 6, 7, 8), (11, 9, 8, 10), (13, 11, 10, 12), (2, 13, 12, 3), (4, 14, 15, 5)])
me_cube_018.polygons.foreach_set('use_smooth', [True] * 6)
me_cube_018.materials.append(mat_material)
me_cube_018.use_remesh_preserve_volume = False
me_cube_018.use_remesh_preserve_attributes = False
me_cube_018.use_mirror_vertex_groups = False
me_cube_018.update()
me_cube_017 = bpy.data.meshes.new('Cube.017')
me_cube_017.from_pydata([(0.2692, 0.0009227, 0.2758), (0.2006, -0.2516, 0.2758)], [(0, 1)], [])
me_cube_017.materials.append(mat_material)
me_cube_017.use_remesh_preserve_volume = False
me_cube_017.use_remesh_preserve_attributes = False
me_cube_017.use_mirror_vertex_groups = False
me_cube_017.update()
me_cube_016 = bpy.data.meshes.new('Cube.016')
me_cube_016.from_pydata([(9.313e-10, -0.2608, 0.5456), (-0.1275, -0.2445, 0.5456), (-0.203, -0.213, 0.5456), (-0.2658, -0.1682, 0.5456), (-0.312, -0.1129, 0.5456), (0.0, -0.01697, 1.469)], [], [(2, 1, 5), (3, 2, 5), (5, 4, 3), (1, 0, 5)])
me_cube_016.polygons.foreach_set('use_smooth', [True] * 4)
me_cube_016.materials.append(mat_blue)
me_cube_016.use_remesh_preserve_volume = False
me_cube_016.use_remesh_preserve_attributes = False
me_cube_016.use_mirror_vertex_groups = False
me_cube_016.update()
me_cylinder_003 = bpy.data.meshes.new('Cylinder.003')
me_cylinder_003.from_pydata([(-0.05765, -0.1032, -0.4302), (-0.112, -0.1012, -0.4302), (-0.1331, -0.09524, -0.4302), (-0.1519, -0.08571, -0.4302), (-0.1677, -0.07304, -0.4302), (-0.1796, -0.05788, -0.4302), (-0.1869, -0.04097, -0.4302), (-0.1894, 0.0, -0.4302), (-0.09835, -0.08035, -0.1058), (-0.1492, -0.07834, -0.1058), (-0.1669, -0.07243, -0.1058), (-0.1827, -0.0629, -0.1058), (-0.1959, -0.05023, -0.1058), (-0.203, -0.03506, 0.07885), (-0.2089, -0.01815, 0.07885), (-0.211, 0.0, 0.07885), (-0.05491, -0.08035, -0.3749), (-0.1058, -0.07834, -0.3749), (-0.1234, -0.07243, -0.3749), (-0.1393, -0.0629, -0.3749), (-0.1525, -0.05023, -0.3749), (-0.1624, -0.03506, -0.3749), (-0.1686, -0.01815, -0.3749), (-0.1707, 0.0, -0.3749), (-0.08082, -0.1809, 0.05536), (-0.08207, -0.179, 0.05536), (-0.09973, -0.173, 0.05536), (-0.0581, -0.1809, -0.2137), (-0.05934, -0.179, -0.2137), (-0.077, -0.173, -0.2137), (-0.05765, -0.1032, -0.3645), (-0.112, -0.1012, -0.3645), (-0.1331, -0.09524, -0.3645), (-0.1519, -0.08571, -0.3645), (-0.1677, -0.07304, -0.3645), (-0.1796, -0.05788, -0.3645), (-0.1869, -0.04097, -0.3645), (-0.1894, 0.0, -0.3645), (-0.1412, -0.07243, -0.1058), (-0.1236, -0.07834, -0.1058), (-0.1571, -0.0629, -0.1058), (-0.1703, -0.05023, -0.1058), (-0.1774, -0.03506, 0.07885), (-0.1833, -0.01815, 0.07885), (-0.1854, 0.0, 0.07885), (-0.1234, -0.07243, -0.3749), (-0.1393, -0.0629, -0.3749), (-0.1525, -0.05023, -0.3749), (-0.1624, -0.03506, -0.3749), (-0.1686, -0.01815, -0.3749), (-0.1707, 0.0, -0.3749), (-0.0581, -0.1809, -0.2137), (-0.05934, -0.179, -0.2137), (-0.077, -0.173, -0.2137)], [], [(45, 10, 11, 46), (18, 17, 28, 29), (8, 9, 25, 24), (46, 11, 12, 47), (47, 12, 13, 48), (48, 13, 14, 49), (49, 14, 15, 50), (36, 22, 23, 37), (35, 21, 22, 36), (34, 20, 21, 35), (33, 19, 20, 34), (30, 16, 17, 31), (31, 17, 18, 32), (32, 18, 19, 33), (52, 25, 26, 53), (51, 24, 25, 52), (45, 18, 29, 53), (9, 10, 26, 25), (17, 16, 27, 28), (2, 32, 33, 3), (1, 31, 32, 2), (0, 30, 31, 1), (3, 33, 34, 4), (4, 34, 35, 5), (5, 35, 36, 6), (6, 36, 37, 7), (9, 39, 38, 10), (10, 38, 40, 11), (11, 40, 41, 12), (12, 41, 42, 13), (13, 42, 43, 14), (14, 43, 44, 15), (10, 45, 53, 26), (27, 51, 52, 28), (28, 52, 53, 29), (22, 49, 50, 23), (21, 48, 49, 22), (20, 47, 48, 21), (19, 46, 47, 20), (18, 45, 46, 19)])
me_cylinder_003.polygons.foreach_set('use_smooth', [True] * 40)
me_cylinder_003.materials.append(mat_blue_004)
me_cylinder_003.use_remesh_preserve_volume = False
me_cylinder_003.use_remesh_preserve_attributes = False
me_cylinder_003.use_mirror_vertex_groups = False
me_cylinder_003.update()
me_cylinder_002 = bpy.data.meshes.new('Cylinder.002')
me_cylinder_002.from_pydata([(0.2062, 0.0, -0.1373), (0.2129, 0.0, -0.1449), (0.2129, 0.0, -0.2004), (0.2062, 0.0, -0.208), (0.1783, 0.0, -0.2217), (0.1677, 0.0, -0.2226), (0.1752, -0.005072, -0.1236), (0.1824, -0.009948, -0.1264), (0.1891, -0.01444, -0.1311), (0.1949, -0.01838, -0.1373), (0.1997, -0.02162, -0.1449), (0.2032, -0.02402, -0.1535), (0.2054, -0.0255, -0.1629), (0.2062, -0.026, -0.1726), (0.2054, -0.0255, -0.1824), (0.2032, -0.02402, -0.1918), (0.1997, -0.02162, -0.2004), (0.1949, -0.01838, -0.208), (0.1891, -0.01444, -0.2142), (0.1824, -0.009948, -0.2188), (0.1752, -0.005072, -0.2217), (0.1677, -0.007172, -0.1236), (0.1677, -0.01407, -0.1264), (0.1677, -0.02043, -0.1311), (0.1677, -0.026, -0.1373), (0.1677, -0.03057, -0.1449), (0.1677, -0.03397, -0.1535), (0.1677, -0.03606, -0.1629), (0.1677, -0.03676, -0.1726), (0.1677, -0.03606, -0.1824), (0.1677, -0.03397, -0.1918), (0.1677, -0.03057, -0.2004), (0.1677, -0.026, -0.208), (0.1677, -0.02043, -0.2142), (0.1677, -0.01407, -0.2188), (0.1677, -0.007172, -0.2217), (0.1677, 0.0, -0.1226), (0.1677, 0.007172, -0.1236), (0.1677, 0.01407, -0.1264), (0.1677, 0.02043, -0.1311), (0.1677, 0.026, -0.1373), (0.1677, 0.03057, -0.1449), (0.1677, 0.03397, -0.1535), (0.1677, 0.03606, -0.1629), (0.1677, 0.03676, -0.1726), (0.1677, 0.03606, -0.1824), (0.1677, 0.03397, -0.1918), (0.1677, 0.03057, -0.2004), (0.1677, 0.026, -0.208), (0.1677, 0.02043, -0.2142), (0.1677, 0.01407, -0.2188), (0.1677, 0.007172, -0.2217), (0.1752, 0.005072, -0.1236), (0.1824, 0.009948, -0.1264), (0.1891, 0.01444, -0.1311), (0.1949, 0.01838, -0.1373), (0.1997, 0.02162, -0.1449), (0.2032, 0.02402, -0.1535), (0.2054, 0.0255, -0.1629), (0.2062, 0.026, -0.1726), (0.2054, 0.0255, -0.1824), (0.2032, 0.02402, -0.1918), (0.1997, 0.02162, -0.2004), (0.1949, 0.01838, -0.208), (0.1891, 0.01444, -0.2142), (0.1824, 0.009948, -0.2188), (0.1752, 0.005072, -0.2217), (0.1783, 0.0, -0.1236), (0.1885, 0.0, -0.1264), (0.1979, 0.0, -0.1311), (0.2179, 0.0, -0.1535), (0.221, 0.0, -0.1629), (0.2221, 0.0, -0.1726), (0.221, 0.0, -0.1824), (0.2179, 0.0, -0.1918), (0.1979, 0.0, -0.2142), (0.1885, 0.0, -0.2188)], [], [(67, 36, 6), (5, 4, 20), (73, 72, 13, 14), (68, 67, 6, 7), (74, 73, 14, 15), (69, 68, 7, 8), (2, 74, 15, 16), (0, 69, 8, 9), (3, 2, 16, 17), (1, 0, 9, 10), (75, 3, 17, 18), (70, 1, 10, 11), (76, 75, 18, 19), (71, 70, 11, 12), (4, 76, 19, 20), (72, 71, 12, 13), (20, 19, 34, 35), (13, 12, 27, 28), (6, 36, 21), (5, 20, 35), (14, 13, 28, 29), (7, 6, 21, 22), (15, 14, 29, 30), (8, 7, 22, 23), (16, 15, 30, 31), (9, 8, 23, 24), (17, 16, 31, 32), (10, 9, 24, 25), (18, 17, 32, 33), (11, 10, 25, 26), (19, 18, 33, 34), (12, 11, 26, 27), (41, 40, 55, 56), (49, 48, 63, 64), (42, 41, 56, 57), (50, 49, 64, 65), (43, 42, 57, 58), (51, 50, 65, 66), (44, 43, 58, 59), (37, 36, 52), (5, 51, 66), (45, 44, 59, 60), (38, 37, 52, 53), (46, 45, 60, 61), (39, 38, 53, 54), (47, 46, 61, 62), (40, 39, 54, 55), (48, 47, 62, 63), (60, 59, 72, 73), (53, 52, 67, 68), (61, 60, 73, 74), (54, 53, 68, 69), (62, 61, 74, 2), (55, 54, 69, 0), (63, 62, 2, 3), (56, 55, 0, 1), (64, 63, 3, 75), (57, 56, 1, 70), (65, 64, 75, 76), (58, 57, 70, 71), (66, 65, 76, 4), (59, 58, 71, 72), (52, 36, 67), (5, 66, 4)])
me_cylinder_002.polygons.foreach_set('use_smooth', [True] * 64)
me_cylinder_002.materials.append(mat_blue_002)
me_cylinder_002.use_remesh_preserve_volume = False
me_cylinder_002.use_remesh_preserve_attributes = False
me_cylinder_002.use_mirror_vertex_groups = False
me_cylinder_002.update()
me_cylinder = bpy.data.meshes.new('Cylinder')
me_cylinder.from_pydata([(-0.1091, -0.08035, 0.2201), (-0.1269, -0.07834, 0.2201), (-0.1438, -0.07243, 0.2201), (-0.159, -0.0629, 0.2201), (-0.1716, -0.05023, 0.2201), (-0.1812, -0.03506, 0.2201), (-0.1871, -0.01815, 0.2201), (-0.1891, 0.0, 0.2201), (-0.1091, -0.03506, 0.2201), (-0.1871, -0.01553, 0.3399), (-0.1812, -0.03244, 0.3399), (-0.1891, 0.0, 0.3399), (-0.1091, -0.03244, 0.3399), (-0.09754, -0.1167, 0.2713), (-0.07974, -0.1187, 0.2713), (-0.1144, -0.1108, 0.2713), (-0.1296, -0.1013, 0.2713), (-0.1423, -0.08861, 0.2713), (-0.1518, -0.07344, 0.2713), (-0.07974, -0.07344, 0.2713), (-0.1091, 0.0, 0.3399), (-0.1091, -0.01535, 0.3403), (-0.1871, -0.01815, 0.2201), (-0.1812, -0.03506, 0.2201), (-0.1091, -0.03506, 0.2201), (-0.1891, 0.0, 0.2201), (-0.08001, -0.08035, 0.08545), (-0.1269, -0.07834, 0.08545), (-0.1438, -0.07243, 0.08545), (-0.159, -0.0629, 0.08545), (-0.1716, -0.05023, 0.08545), (-0.1812, -0.03506, 0.08545), (-0.1871, -0.01815, 0.08545), (-0.1891, 0.0, 0.08545), (-0.1091, -0.08035, 0.1186), (-0.1269, -0.07834, 0.1186), (-0.1438, -0.07243, 0.1186), (-0.159, -0.0629, 0.1186), (-0.1716, -0.05023, 0.1186), (-0.1812, -0.03506, 0.1186), (-0.1871, -0.01815, 0.1186), (-0.1891, 0.0, 0.1186), (0.0, -0.1162, 0.1885), (0.0, -0.1162, 0.1554), (-0.1057, -0.1141, 0.1885), (-0.1057, -0.1141, 0.1554), (-0.1226, -0.1082, 0.1885), (-0.1226, -0.1082, 0.1554), (-0.09835, -0.08035, -0.1058), (-0.1492, -0.07834, -0.1058), (-0.1412, -0.07243, -0.1058), (-0.1236, -0.07834, -0.1058), (-0.07418, -0.08037, -0.1058), (-0.1571, -0.0629, -0.1058), (-0.1703, -0.05023, -0.1058), (-0.1774, -0.03506, 0.07885), (-0.1412, -0.07243, -0.1058), (-0.1236, -0.07834, -0.1058), (-0.07418, -0.08037, -0.1058), (-0.1571, -0.0629, -0.1058), (-0.1703, -0.05023, -0.1058), (-0.1803, -0.03506, -0.1058), (-0.1865, -0.01815, -0.1058), (-0.1885, 0.0, -0.1058)], [(9, 21)], [(34, 0, 1, 35), (35, 1, 2, 36), (36, 2, 3, 37), (37, 3, 4, 38), (38, 4, 5, 39), (39, 5, 6, 40), (40, 6, 7, 41), (5, 4, 17, 18), (22, 23, 10, 9), (23, 24, 12, 10), (25, 22, 9, 11), (13, 14, 19, 18, 17, 16, 15), (3, 2, 15, 16), (8, 5, 18, 19), (1, 0, 14, 13), (4, 3, 16, 17), (2, 1, 13, 15), (5, 8, 24, 23), (6, 5, 23, 22), (11, 9, 10, 12, 21, 20), (7, 6, 22, 25), (62, 32, 33, 63), (61, 31, 32, 62), (60, 30, 31, 61), (59, 29, 30, 60), (56, 28, 29, 59), (57, 27, 28, 56), (58, 26, 27, 57), (32, 40, 41, 33), (31, 39, 40, 32), (30, 38, 39, 31), (29, 37, 38, 30), (28, 36, 37, 29), (27, 26, 43, 45), (45, 44, 46, 47), (43, 42, 44, 45), (36, 28, 47, 46), (28, 27, 45, 47), (48, 52, 51, 49), (52, 58, 57, 51), (51, 57, 56, 50), (50, 56, 59, 53), (53, 59, 60, 54), (54, 60, 61, 55)])
me_cylinder.polygons.foreach_set('use_smooth', [True] * 44)
me_cylinder.materials.append(mat_blue_003)
me_cylinder.use_remesh_preserve_volume = False
me_cylinder.use_remesh_preserve_attributes = False
me_cylinder.use_mirror_vertex_groups = False
me_cylinder.update()
me_cube_007 = bpy.data.meshes.new('Cube.007')
me_cube_007.from_pydata([(0.194, -0.26, 0.26), (0.2647, 0.0, 0.26), (0.194, 0.26, 0.26), (0.2647, 0.0, 0.26), (0.194, 0.26, 0.26), (0.2647, 0.0, 0.26), (0.2647, 0.0, 0.26), (0.194, -0.26, 0.26), (0.194, 0.26, 0.26), (0.2647, 0.0, 0.26), (0.194, 0.26, 0.26), (0.2647, 0.0, 0.26), (0.194, -0.26, -7.418), (0.194, -0.26, -7.418), (0.194, -0.26, 0.26), (0.194, 0.26, 0.26), (0.2647, 0.0, 0.26), (0.194, 0.26, -7.418), (0.2647, 0.0, -7.418), (0.194, 0.26, 0.26), (0.2647, 0.0, 0.26), (0.194, 0.26, -3.579), (0.2647, 0.0, -3.579), (0.2647, 0.0, 0.26), (0.2647, 0.0, -7.418), (0.2647, 0.0, 0.26), (0.2647, 0.0, -3.579), (0.2692, 0.0009227, 0.2758), (0.2006, -0.2516, 0.2758), (0.2647, 0.0, 0.26), (0.194, 0.26, 0.26), (0.194, 0.26, -7.418), (0.2647, 0.0, -7.418), (0.2647, 0.0, -7.418)], [(4, 5), (14, 13)], [(9, 3, 2, 8), (1, 6, 7, 0), (11, 9, 8, 10), (29, 11, 10, 30), (25, 23, 16, 20), (26, 25, 20, 22), (33, 26, 22, 32), (31, 21, 26, 33), (21, 19, 25, 26), (19, 15, 23, 25), (6, 27, 28, 7), (17, 31, 33, 24), (24, 33, 32, 18)])
me_cube_007.polygons.foreach_set('use_smooth', [True] * 13)
me_cube_007.materials.append(mat_material)
me_cube_007.use_remesh_preserve_volume = False
me_cube_007.use_remesh_preserve_attributes = False
me_cube_007.use_mirror_vertex_groups = False
me_cube_007.update()
me_cube_005 = bpy.data.meshes.new('Cube.005')
me_cube_005.from_pydata([(9.313e-10, 0.01345, 1.655), (-0.312, -0.09499, 0.5391), (-0.3387, -0.03276, 0.5391), (9.313e-10, -0.02847, 1.462), (-2.794e-09, 0.01345, 1.655), (-0.3387, -0.03276, 0.5391), (-0.3441, 0.01345, 0.5391)], [], [(1, 0, 2), (3, 0, 1), (5, 4, 6)])
me_cube_005.polygons.foreach_set('use_smooth', [True] * 3)
me_cube_005.materials.append(mat_material)
me_cube_005.use_remesh_preserve_volume = False
me_cube_005.use_remesh_preserve_attributes = False
me_cube_005.use_mirror_vertex_groups = False
me_cube_005.update()
me_cube_004 = bpy.data.meshes.new('Cube.004')
me_cube_004.from_pydata([(9.313e-10, -0.2608, 0.5456), (-0.1275, -0.2445, 0.5456), (-0.203, -0.213, 0.5456), (-0.2658, -0.1682, 0.5456), (-0.312, -0.1129, 0.5456), (0.194, -0.26, 0.2418), (0.3111, -0.1108, 0.5448), (0.2635, -0.1659, 0.5448), (0.1988, -0.2106, 0.5448), (0.121, -0.242, 0.5448), (0.08011, -0.2498, 0.5448), (-0.009304, -0.2583, 0.5448), (0.1387, -0.26, 0.2418), (0.08347, -0.26, 0.2418), (0.0282, -0.26, 0.2418), (-0.02706, -0.26, 0.2418), (0.0, -0.26, 0.2418), (0.0282, -0.26, 0.2418), (0.08347, -0.26, 0.2418), (0.1387, -0.26, 0.2418), (0.194, -0.26, 0.2418), (-0.009304, -0.2583, 0.5448), (0.08011, -0.2498, 0.5448), (0.121, -0.242, 0.5448), (0.1988, -0.2106, 0.5448), (0.2635, -0.1659, 0.5448), (0.3111, -0.1108, 0.5448), (-0.02706, -0.26, 0.2418), (0.0, -0.26, 0.2418), (0.0282, -0.26, 0.2418), (0.08347, -0.26, 0.2418), (0.1387, -0.26, 0.2418), (0.194, -0.26, 0.2418), (-0.009304, -0.2583, 0.5448), (0.08011, -0.2498, 0.5448), (0.121, -0.242, 0.5448), (0.1988, -0.2106, 0.5448), (0.2635, -0.1659, 0.5448), (0.3111, -0.1108, 0.5448), (-0.02706, -0.26, 0.2418), (0.0, -0.26, 0.2418), (0.0282, -0.26, 0.2418), (0.08347, -0.26, 0.2418), (0.1387, -0.26, 0.2418), (0.194, -0.26, 0.2418), (-0.009304, -0.2583, 0.5448), (0.08011, -0.2498, 0.5448), (0.121, -0.242, 0.5448), (0.1988, -0.2106, 0.5448), (0.2635, -0.1659, 0.5448), (0.3111, -0.1108, 0.5448)], [(0, 1), (1, 2), (2, 3), (3, 4)], [(16, 15, 14, 17), (17, 14, 13, 18), (18, 13, 12, 19), (19, 12, 5, 20), (21, 22, 10, 11), (31, 19, 20, 32), (30, 18, 19, 31), (29, 17, 18, 30), (28, 16, 17, 29), (10, 22, 23, 9), (9, 23, 24, 8), (8, 24, 25, 7), (7, 25, 26, 6), (33, 34, 22, 21), (15, 16, 28, 27), (40, 28, 29, 41), (41, 29, 30, 42), (42, 30, 31, 43), (43, 31, 32, 44), (25, 37, 38, 26), (24, 36, 37, 25), (23, 35, 36, 24), (22, 34, 35, 23), (45, 46, 34, 33), (27, 28, 40, 39), (49, 43, 44, 50), (48, 42, 43, 49), (47, 41, 42, 48), (46, 40, 41, 47), (34, 46, 47, 35), (35, 47, 48, 36), (36, 48, 49, 37), (37, 49, 50, 38), (39, 40, 46, 45)])
me_cube_004.polygons.foreach_set('use_smooth', [True] * 34)
me_cube_004.materials.append(mat_blue)
me_cube_004.use_remesh_preserve_volume = False
me_cube_004.use_remesh_preserve_attributes = False
me_cube_004.use_mirror_vertex_groups = False
me_cube_004.update()
me_cube_003 = bpy.data.meshes.new('Cube.003')
me_cube_003.from_pydata([(9.313e-10, -0.0464, 1.469)], [], [])
me_cube_003.materials.append(mat_blue)
me_cube_003.use_remesh_preserve_volume = False
me_cube_003.use_remesh_preserve_attributes = False
me_cube_003.use_mirror_vertex_groups = False
me_cube_003.update()
me_cube_001 = bpy.data.meshes.new('Cube.001')
me_cube_001.from_pydata([(0.194, -0.26, -7.421), (0.194, -0.26, -7.421), (0.2004, -0.2662, -8.173), (-0.02706, -0.26, -7.421), (0.0282, -0.26, -7.421), (0.08347, -0.26, -7.421), (0.1387, -0.26, -7.421), (0.1463, -0.2662, -8.173), (0.09221, -0.2662, -8.173), (0.0, -0.2662, -8.173), (0.2544, -0.2662, -8.173), (-0.02706, -0.26, -7.421), (0.0282, -0.26, -7.421), (0.08347, -0.26, -7.421), (0.1387, -0.26, -7.421), (0.2946, -0.2669, -7.686), (0.0, -0.2669, -7.686), (0.1313, -0.2669, -7.686), (0.1857, -0.2669, -7.686), (0.2401, -0.2669, -7.686), (0.1745, -0.2711, -7.967), (0.0, -0.2711, -7.967), (0.01223, -0.2711, -7.967), (0.06631, -0.2711, -7.967), (0.1204, -0.2711, -7.967), (0.3139, -0.4263, -8.356), (0.2598, -0.4263, -8.356), (0.2058, -0.4263, -8.356), (0.0, -0.4263, -8.356), (0.368, -0.4263, -8.356), (0.1383, -0.2277, -8.929), (0.08419, -0.2277, -8.929), (0.03011, -0.2277, -8.929), (0.0, -0.2277, -8.929), (0.1923, -0.2277, -8.929), (0.1313, -0.2669, -7.686), (0.0, -0.2669, -7.686), (0.2946, -0.2669, -7.686), (0.2401, -0.2669, -7.686), (0.1857, -0.2669, -7.686), (0.1664, -0.2695, -7.859), (0.1122, -0.2695, -7.859), (0.05803, -0.2695, -7.859), (0.0, -0.2695, -7.859), (0.2206, -0.2695, -7.859), (0.0, -0.2662, -8.173), (0.09221, -0.2662, -8.173), (0.1463, -0.2662, -8.173), (0.2004, -0.2662, -8.173), (0.2544, -0.2662, -8.173), (0.1463, -0.2662, -8.173), (0.09221, -0.2662, -8.173), (0.2544, -0.2662, -8.173), (0.2004, -0.2662, -8.173), (0.0, -0.2662, -8.173), (0.09221, -0.2662, -8.173), (0.2544, -0.2662, -8.173), (0.0, -0.2662, -8.173), (0.1463, -0.2662, -8.173), (0.2004, -0.2662, -8.173), (0.09221, -0.2662, -8.173), (0.2544, -0.2662, -8.173), (0.0, -0.2662, -8.173), (0.1463, -0.2662, -8.173), (0.2004, -0.2662, -8.173), (0.03011, -0.2277, -8.929), (0.0, -0.2277, -8.929), (0.1383, -0.2277, -8.929), (0.08419, -0.2277, -8.929), (0.1923, -0.2277, -8.929), (0.2058, -0.4263, -8.356), (0.3139, -0.4263, -8.356), (0.0, -0.4263, -8.356), (0.2598, -0.4263, -8.356), (0.368, -0.4263, -8.356)], [], [(49, 48, 2, 10), (5, 4, 12, 13), (46, 45, 9, 8), (6, 5, 13, 14), (48, 47, 7, 2), (4, 3, 11, 12), (47, 46, 8, 7), (0, 6, 14, 1), (35, 36, 16, 17), (37, 38, 19, 15), (39, 35, 17, 18), (38, 39, 18, 19), (40, 41, 23, 24), (42, 43, 21, 22), (41, 42, 22, 23), (44, 40, 24, 20), (73, 70, 27, 26), (74, 71, 25, 29), (70, 72, 28, 27), (71, 73, 26, 25), (65, 66, 33, 32), (67, 68, 31, 30), (69, 67, 30, 34), (68, 65, 32, 31), (14, 13, 39, 38), (13, 12, 35, 39), (1, 14, 38, 37), (12, 11, 36, 35), (15, 19, 40, 44), (18, 17, 42, 41), (17, 16, 43, 42), (19, 18, 41, 40), (58, 55, 46, 47), (59, 58, 47, 48), (55, 57, 45, 46), (56, 59, 48, 49), (2, 7, 50, 53), (8, 9, 54, 51), (10, 2, 53, 52), (7, 8, 51, 50), (61, 64, 59, 56), (60, 62, 57, 55), (64, 63, 58, 59), (63, 60, 55, 58), (23, 22, 60, 63), (24, 23, 63, 64), (22, 21, 62, 60), (20, 24, 64, 61), (26, 27, 65, 68), (29, 25, 67, 69), (25, 26, 68, 67), (27, 28, 66, 65), (53, 50, 73, 71), (51, 54, 72, 70), (52, 53, 71, 74), (50, 51, 70, 73)])
me_cube_001.polygons.foreach_set('use_smooth', [True] * 56)
me_cube_001.materials.append(mat_blue)
me_cube_001.use_remesh_preserve_volume = False
me_cube_001.use_remesh_preserve_attributes = False
me_cube_001.use_mirror_vertex_groups = False
me_cube_001.update()
me_cube_002 = bpy.data.meshes.new('Cube.002')
me_cube_002.from_pydata([(0.194, -0.26, -7.421), (0.194, -0.26, 0.2418), (-0.02706, -0.26, -7.421), (0.0282, -0.26, -7.421), (0.08347, -0.26, -7.421), (0.1387, -0.26, -7.421), (0.1387, -0.26, 0.2418), (0.08347, -0.26, 0.2418), (0.0282, -0.26, 0.2418), (-0.02706, -0.26, 0.2418)], [], [(0, 1, 6, 5), (5, 6, 7, 4), (4, 7, 8, 3), (3, 8, 9, 2)])
me_cube_002.polygons.foreach_set('use_smooth', [True] * 4)
me_cube_002.materials.append(mat_blue)
me_cube_002.use_remesh_preserve_volume = False
me_cube_002.use_remesh_preserve_attributes = False
me_cube_002.use_mirror_vertex_groups = False
me_cube_002.update()
me_cylinder_007 = bpy.data.meshes.new('Cylinder.007')
me_cylinder_007.from_pydata([(-0.7849, -0.1924, -2.814), (-0.7853, -0.5005, -2.799), (-0.7853, -0.5005, -2.799), (-0.8195, -0.4966, -2.799), (-0.852, -0.4853, -2.799), (-0.8812, -0.467, -2.8), (-0.9055, -0.4426, -2.801), (-0.9239, -0.4135, -2.803), (-0.9353, -0.381, -2.804), (-0.9392, -0.3467, -2.806), (-0.9353, -0.3124, -2.808), (-0.924, -0.2798, -2.809), (-0.9056, -0.2506, -2.811), (-0.8812, -0.2261, -2.812), (-0.8519, -0.2077, -2.813), (-0.8193, -0.1963, -2.814), (-0.7849, -0.1924, -2.814), (-0.8746, -0.3464, -3.492), (-0.8746, -0.36, -3.492), (-0.8761, -0.3598, -3.492), (-0.8775, -0.3593, -3.492), (-0.8788, -0.3585, -3.492), (-0.8799, -0.3574, -3.492), (-0.8807, -0.3561, -3.492), (-0.8812, -0.3547, -3.492), (-0.8814, -0.3532, -3.492), (-0.8812, -0.3517, -3.492), (-0.8807, -0.3503, -3.492), (-0.8799, -0.349, -3.492), (-0.8788, -0.3479, -3.492), (-0.8775, -0.3471, -3.492), (-0.8761, -0.3466, -3.492), (-0.8746, -0.36, -3.492), (-0.8761, -0.3598, -3.492), (-0.8775, -0.3593, -3.492), (-0.8788, -0.3585, -3.492), (-0.8799, -0.3574, -3.492), (-0.8807, -0.3561, -3.492), (-0.8812, -0.3547, -3.492), (-0.8814, -0.3532, -3.492), (-0.8812, -0.3517, -3.492), (-0.8807, -0.3503, -3.492), (-0.8799, -0.349, -3.492), (-0.8788, -0.3479, -3.492), (-0.8775, -0.3471, -3.492), (-0.8761, -0.3466, -3.492), (-0.8746, -0.3464, -3.492), (-0.7828, -0.3751, 2.061), (-0.7828, -0.4045, 2.009), (-0.7828, -0.4317, 1.925), (-0.7828, -0.4555, 1.811), (-0.7828, -0.475, 1.674), (-0.7828, -0.4895, 1.516), (-0.7828, -0.4985, 1.346), (-0.7828, -0.5015, 1.168), (-0.8045, -0.3661, 2.061), (-0.8254, -0.3869, 2.009), (-0.8447, -0.4061, 1.925), (-0.8615, -0.423, 1.811), (-0.8754, -0.4368, 1.674), (-0.8857, -0.447, 1.516), (-0.892, -0.4533, 1.346), (-0.8942, -0.4555, 1.168), (-0.8135, -0.3444, 2.061), (-0.8431, -0.3444, 2.009), (-0.8703, -0.3444, 1.925), (-0.8942, -0.3444, 1.811), (-0.9138, -0.3444, 1.674), (-0.9283, -0.3444, 1.516), (-0.9373, -0.3444, 1.346), (-0.9403, -0.3444, 1.168), (-0.7828, -0.3444, 2.078), (-0.8045, -0.3228, 2.061), (-0.8254, -0.302, 2.009), (-0.8447, -0.2828, 1.925), (-0.8615, -0.2659, 1.811), (-0.8754, -0.2521, 1.674), (-0.8857, -0.2419, 1.516), (-0.892, -0.2355, 1.346), (-0.8942, -0.2334, 1.168), (-0.7828, -0.3138, 2.061), (-0.7828, -0.2843, 2.009), (-0.7828, -0.2572, 1.925), (-0.7828, -0.2334, 1.811), (-0.7828, -0.2139, 1.674), (-0.7828, -0.1994, 1.516), (-0.7828, -0.1904, 1.345), (-0.7828, -0.1874, 1.168), (-0.857, -0.2181, 1.168), (-0.8199, -0.2027, 1.168), (-0.797, -0.2902, 2.009), (-0.8112, -0.2961, 2.009), (-0.7973, -0.3198, 2.061), (-0.79, -0.3168, 2.061), (-0.8034, -0.2657, 1.925), (-0.824, -0.2742, 1.925), (-0.809, -0.2442, 1.811), (-0.8353, -0.2551, 1.811), (-0.8137, -0.2266, 1.674), (-0.8445, -0.2394, 1.674), (-0.8171, -0.2135, 1.516), (-0.8514, -0.2277, 1.516), (-0.8192, -0.2055, 1.345), (-0.8556, -0.2205, 1.346), (-0.8882, -0.2829, 1.674), (-0.901, -0.3137, 1.674), (-0.8833, -0.3183, 1.811), (-0.8724, -0.2921, 1.811), (-0.8999, -0.2761, 1.516), (-0.9141, -0.3102, 1.516), (-0.9071, -0.2718, 1.346), (-0.9222, -0.3081, 1.346), (-0.9095, -0.2704, 1.168), (-0.9249, -0.3074, 1.168), (-0.8075, -0.33, 2.061), (-0.8105, -0.3372, 2.061), (-0.8313, -0.3161, 2.009), (-0.8372, -0.3303, 2.009), (-0.8532, -0.3033, 1.925), (-0.8618, -0.3239, 1.925), (-0.8105, -0.3517, 2.061), (-0.8075, -0.3589, 2.061), (-0.9095, -0.4185, 1.168), (-0.9249, -0.3815, 1.168), (-0.8372, -0.3586, 2.009), (-0.8313, -0.3728, 2.009), (-0.8618, -0.365, 1.925), (-0.8532, -0.3856, 1.925), (-0.8833, -0.3706, 1.811), (-0.8724, -0.3968, 1.811), (-0.901, -0.3752, 1.674), (-0.8882, -0.406, 1.674), (-0.9141, -0.3786, 1.516), (-0.8999, -0.4128, 1.516), (-0.9222, -0.3807, 1.346), (-0.9071, -0.417, 1.346), (-0.8445, -0.4495, 1.674), (-0.8137, -0.4623, 1.674), (-0.809, -0.4446, 1.811), (-0.8353, -0.4338, 1.811), (-0.8514, -0.4612, 1.516), (-0.8171, -0.4754, 1.516), (-0.8556, -0.4684, 1.346), (-0.8192, -0.4834, 1.346), (-0.857, -0.4708, 1.168), (-0.8199, -0.4861, 1.168), (-0.7973, -0.3691, 2.061), (-0.79, -0.3721, 2.061), (-0.8112, -0.3928, 2.009), (-0.797, -0.3987, 2.009), (-0.824, -0.4146, 1.925), (-0.8034, -0.4232, 1.925), (-0.9283, -0.3444, 1.588), (-0.7831, -0.1895, 1.169), (-0.7831, -0.5045, 1.169), (-0.8181, -0.5006, 1.169), (-0.8514, -0.4889, 1.169), (-0.8813, -0.4701, 1.169), (-0.9062, -0.4452, 1.169), (-0.925, -0.4153, 1.169), (-0.9366, -0.3821, 1.169), (-0.9406, -0.347, 1.169), (-0.9366, -0.312, 1.169), (-0.925, -0.2787, 1.169), (-0.9062, -0.2488, 1.169), (-0.8813, -0.2239, 1.169), (-0.8514, -0.2051, 1.169), (-0.8181, -0.1935, 1.169), (-0.7853, -0.5005, -2.799), (-0.8195, -0.4966, -2.799), (-0.852, -0.4853, -2.799), (-0.8812, -0.467, -2.8), (-0.9055, -0.4426, -2.801), (-0.9239, -0.4135, -2.803), (-0.9353, -0.381, -2.804), (-0.9392, -0.3467, -2.806), (-0.9353, -0.3124, -2.808), (-0.924, -0.2798, -2.809), (-0.9056, -0.2506, -2.811), (-0.8812, -0.2261, -2.812), (-0.8519, -0.2077, -2.813), (-0.8193, -0.1963, -2.814), (-0.7849, -0.1924, -2.814)], [], [(2, 3, 33, 32), (9, 10, 40, 39), (0, 1, 18, 17), (16, 0, 17, 46), (8, 9, 39, 38), (15, 16, 46, 45), (7, 8, 38, 37), (14, 15, 45, 44), (6, 7, 37, 36), (13, 14, 44, 43), (5, 6, 36, 35), (12, 13, 43, 42), (4, 5, 35, 34), (1, 2, 32, 18), (11, 12, 42, 41), (17, 18, 19, 20, 21, 22, 23, 24, 25, 26, 27, 28, 29, 30, 31), (18, 32, 33, 19), (19, 33, 34, 20), (20, 34, 35, 21), (21, 35, 36, 22), (22, 36, 37, 23), (23, 37, 38, 24), (24, 38, 39, 25), (25, 39, 40, 26), (26, 40, 41, 27), (27, 41, 42, 28), (28, 42, 43, 29), (29, 43, 44, 30), (30, 44, 45, 31), (31, 45, 46, 17), (10, 11, 41, 40), (3, 4, 34, 33), (136, 139, 58, 59), (140, 136, 59, 60), (142, 140, 60, 61), (144, 142, 61, 62), (47, 71, 55, 146, 147), (148, 146, 55, 56), (150, 148, 56, 57), (139, 150, 57, 58), (55, 71, 63, 120, 121), (124, 120, 63, 64), (126, 124, 64, 65), (128, 126, 65, 66), (130, 128, 66, 67), (132, 130, 67, 68), (134, 132, 68, 69), (123, 134, 69, 70), (104, 107, 75, 76), (108, 104, 76, 77), (110, 108, 77, 78), (112, 110, 78, 79), (63, 71, 72, 114, 115), (116, 114, 72, 73), (118, 116, 73, 74), (107, 118, 74, 75), (90, 93, 80, 81), (94, 90, 81, 82), (96, 94, 82, 83), (98, 96, 83, 84), (100, 98, 84, 85), (102, 100, 85, 86), (89, 102, 86, 87), (72, 71, 80, 93, 92), (79, 78, 103, 88), (88, 103, 102, 89), (78, 77, 101, 103), (103, 101, 100, 102), (77, 76, 99, 101), (101, 99, 98, 100), (76, 75, 97, 99), (99, 97, 96, 98), (75, 74, 95, 97), (97, 95, 94, 96), (74, 73, 91, 95), (95, 91, 90, 94), (73, 72, 92, 91), (91, 92, 93, 90), (66, 65, 119, 106), (106, 119, 118, 107), (65, 64, 117, 119), (119, 117, 116, 118), (64, 63, 115, 117), (117, 115, 114, 116), (70, 69, 111, 113), (113, 111, 110, 112), (69, 68, 109, 111), (111, 109, 108, 110), (68, 67, 105, 109), (109, 105, 104, 108), (67, 66, 106, 105), (105, 106, 107, 104), (62, 61, 135, 122), (122, 135, 134, 123), (61, 60, 133, 135), (135, 133, 132, 134), (60, 59, 131, 133), (133, 131, 130, 132), (59, 58, 129, 131), (131, 129, 128, 130), (58, 57, 127, 129), (129, 127, 126, 128), (57, 56, 125, 127), (127, 125, 124, 126), (56, 55, 121, 125), (125, 121, 120, 124), (50, 49, 151, 138), (138, 151, 150, 139), (49, 48, 149, 151), (151, 149, 148, 150), (48, 47, 147, 149), (149, 147, 146, 148), (54, 53, 143, 145), (145, 143, 142, 144), (53, 52, 141, 143), (143, 141, 140, 142), (52, 51, 137, 141), (141, 137, 136, 140), (51, 50, 138, 137), (137, 138, 139, 136), (181, 167, 153, 182), (180, 166, 167, 181), (179, 165, 166, 180), (178, 164, 165, 179), (177, 163, 164, 178), (176, 162, 163, 177), (175, 161, 162, 176), (174, 160, 161, 175), (173, 159, 160, 174), (172, 158, 159, 173), (171, 157, 158, 172), (170, 156, 157, 171), (169, 155, 156, 170), (168, 154, 155, 169)])
me_cylinder_007.polygons.foreach_set('use_smooth', [True] * 134)
me_cylinder_007.use_remesh_preserve_volume = False
me_cylinder_007.use_remesh_preserve_attributes = False
me_cylinder_007.use_mirror_vertex_groups = False
me_cylinder_007.update()
me_cylinder_004 = bpy.data.meshes.new('Cylinder.004')
me_cylinder_004.from_pydata([(-0.814, -0.08427, 0.001264), (-0.8144, -0.3924, 0.001264), (-0.8122, -0.08141, 1.288), (-0.8122, -0.3964, 1.288), (-0.8473, -0.3925, 1.288), (-0.8805, -0.3808, 1.288), (-0.9104, -0.362, 1.288), (-0.9353, -0.3371, 1.288), (-0.9541, -0.3072, 1.288), (-0.9658, -0.274, 1.288), (-0.9697, -0.2389, 1.288), (-0.9658, -0.2039, 1.288), (-0.9541, -0.1706, 1.288), (-0.9353, -0.1407, 1.288), (-0.9104, -0.1158, 1.288), (-0.8805, -0.09701, 1.288), (-0.8473, -0.08536, 1.288), (-0.8144, -0.3924, 0.001264), (-0.8486, -0.3885, 0.001264), (-0.8811, -0.3771, 0.001264), (-0.9103, -0.3589, 0.001264), (-0.9347, -0.3345, 0.001264), (-0.953, -0.3054, 0.001264), (-0.9644, -0.2729, 0.001264), (-0.9683, -0.2386, 0.001264), (-0.9644, -0.2043, 0.001264), (-0.9531, -0.1717, 0.001264), (-0.9347, -0.1425, 0.001264), (-0.9103, -0.118, 0.001264), (-0.881, -0.09959, 0.001264), (-0.8484, -0.08815, 0.001264), (-0.814, -0.08427, 0.001264), (-0.8119, -0.267, 2.18), (-0.8119, -0.2964, 2.128), (-0.8119, -0.3236, 2.044), (-0.8119, -0.3474, 1.931), (-0.8119, -0.3669, 1.793), (-0.8119, -0.3814, 1.636), (-0.8119, -0.3903, 1.465), (-0.8119, -0.3934, 1.287), (-0.8336, -0.258, 2.18), (-0.8545, -0.2788, 2.128), (-0.8738, -0.298, 2.044), (-0.8907, -0.3148, 1.931), (-0.9045, -0.3287, 1.793), (-0.9148, -0.3389, 1.636), (-0.9211, -0.3452, 1.465), (-0.9233, -0.3474, 1.287), (-0.8426, -0.2363, 2.18), (-0.8722, -0.2363, 2.128), (-0.8994, -0.2363, 2.044), (-0.9233, -0.2363, 1.931), (-0.9429, -0.2363, 1.793), (-0.9574, -0.2363, 1.636), (-0.9664, -0.2363, 1.465), (-0.9694, -0.2363, 1.287), (-0.8119, -0.2363, 2.197), (-0.8336, -0.2147, 2.18), (-0.8545, -0.1938, 2.128), (-0.8738, -0.1746, 2.044), (-0.8907, -0.1578, 1.931), (-0.9045, -0.144, 1.793), (-0.9148, -0.1337, 1.636), (-0.9211, -0.1274, 1.465), (-0.9233, -0.1253, 1.287), (-0.8119, -0.2057, 2.18), (-0.8119, -0.1762, 2.128), (-0.8119, -0.1491, 2.044), (-0.8119, -0.1253, 1.931), (-0.8119, -0.1058, 1.793), (-0.8119, -0.09126, 1.636), (-0.8119, -0.08232, 1.465), (-0.8119, -0.07931, 1.287), (-0.8862, -0.11, 1.287), (-0.849, -0.09464, 1.287), (-0.8261, -0.1821, 2.128), (-0.8403, -0.188, 2.128), (-0.8264, -0.2117, 2.18), (-0.8191, -0.2087, 2.18), (-0.8325, -0.1576, 2.044), (-0.8532, -0.1661, 2.044), (-0.8382, -0.1361, 1.931), (-0.8644, -0.147, 1.931), (-0.8428, -0.1185, 1.793), (-0.8736, -0.1313, 1.793), (-0.8462, -0.1054, 1.636), (-0.8805, -0.1196, 1.636), (-0.8483, -0.09736, 1.465), (-0.8847, -0.1124, 1.465), (-0.9173, -0.1748, 1.793), (-0.9301, -0.2056, 1.793), (-0.9124, -0.2102, 1.931), (-0.9015, -0.184, 1.931), (-0.929, -0.1679, 1.636), (-0.9432, -0.2021, 1.636), (-0.9362, -0.1637, 1.465), (-0.9513, -0.2, 1.465), (-0.9387, -0.1623, 1.287), (-0.954, -0.1993, 1.287), (-0.8366, -0.2219, 2.18), (-0.8396, -0.2291, 2.18), (-0.8604, -0.208, 2.128), (-0.8663, -0.2222, 2.128), (-0.8823, -0.1952, 2.044), (-0.8909, -0.2158, 2.044), (-0.8396, -0.2436, 2.18), (-0.8366, -0.2508, 2.18), (-0.9387, -0.3104, 1.287), (-0.954, -0.2733, 1.287), (-0.8663, -0.2505, 2.128), (-0.8604, -0.2647, 2.128), (-0.8909, -0.2569, 2.044), (-0.8823, -0.2775, 2.044), (-0.9124, -0.2625, 1.931), (-0.9015, -0.2887, 1.931), (-0.9301, -0.2671, 1.793), (-0.9173, -0.2979, 1.793), (-0.9432, -0.2705, 1.636), (-0.929, -0.3047, 1.636), (-0.9513, -0.2726, 1.465), (-0.9362, -0.3089, 1.465), (-0.8736, -0.3414, 1.793), (-0.8428, -0.3541, 1.793), (-0.8382, -0.3365, 1.931), (-0.8644, -0.3257, 1.931), (-0.8805, -0.3531, 1.636), (-0.8462, -0.3672, 1.636), (-0.8847, -0.3603, 1.465), (-0.8483, -0.3753, 1.465), (-0.8862, -0.3627, 1.287), (-0.849, -0.378, 1.287), (-0.8264, -0.261, 2.18), (-0.8191, -0.264, 2.18), (-0.8403, -0.2847, 2.128), (-0.8261, -0.2906, 2.128), (-0.8532, -0.3065, 2.044), (-0.8325, -0.3151, 2.044)], [(17, 1), (1, 0), (0, 31)], [(30, 16, 2, 31), (29, 15, 16, 30), (28, 14, 15, 29), (27, 13, 14, 28), (26, 12, 13, 27), (25, 11, 12, 26), (24, 10, 11, 25), (23, 9, 10, 24), (22, 8, 9, 23), (21, 7, 8, 22), (20, 6, 7, 21), (19, 5, 6, 20), (18, 4, 5, 19), (17, 3, 4, 18), (121, 124, 43, 44), (125, 121, 44, 45), (127, 125, 45, 46), (129, 127, 46, 47), (32, 56, 40, 131, 132), (133, 131, 40, 41), (135, 133, 41, 42), (124, 135, 42, 43), (40, 56, 48, 105, 106), (109, 105, 48, 49), (111, 109, 49, 50), (113, 111, 50, 51), (115, 113, 51, 52), (117, 115, 52, 53), (119, 117, 53, 54), (108, 119, 54, 55), (89, 92, 60, 61), (93, 89, 61, 62), (95, 93, 62, 63), (97, 95, 63, 64), (48, 56, 57, 99, 100), (101, 99, 57, 58), (103, 101, 58, 59), (92, 103, 59, 60), (75, 78, 65, 66), (79, 75, 66, 67), (81, 79, 67, 68), (83, 81, 68, 69), (85, 83, 69, 70), (87, 85, 70, 71), (74, 87, 71, 72), (57, 56, 65, 78, 77), (64, 63, 88, 73), (73, 88, 87, 74), (63, 62, 86, 88), (88, 86, 85, 87), (62, 61, 84, 86), (86, 84, 83, 85), (61, 60, 82, 84), (84, 82, 81, 83), (60, 59, 80, 82), (82, 80, 79, 81), (59, 58, 76, 80), (80, 76, 75, 79), (58, 57, 77, 76), (76, 77, 78, 75), (51, 50, 104, 91), (91, 104, 103, 92), (50, 49, 102, 104), (104, 102, 101, 103), (49, 48, 100, 102), (102, 100, 99, 101), (55, 54, 96, 98), (98, 96, 95, 97), (54, 53, 94, 96), (96, 94, 93, 95), (53, 52, 90, 94), (94, 90, 89, 93), (52, 51, 91, 90), (90, 91, 92, 89), (47, 46, 120, 107), (107, 120, 119, 108), (46, 45, 118, 120), (120, 118, 117, 119), (45, 44, 116, 118), (118, 116, 115, 117), (44, 43, 114, 116), (116, 114, 113, 115), (43, 42, 112, 114), (114, 112, 111, 113), (42, 41, 110, 112), (112, 110, 109, 111), (41, 40, 106, 110), (110, 106, 105, 109), (35, 34, 136, 123), (123, 136, 135, 124), (34, 33, 134, 136), (136, 134, 133, 135), (33, 32, 132, 134), (134, 132, 131, 133), (39, 38, 128, 130), (130, 128, 127, 129), (38, 37, 126, 128), (128, 126, 125, 127), (37, 36, 122, 126), (126, 122, 121, 125), (36, 35, 123, 122), (122, 123, 124, 121)])
me_cylinder_004.polygons.foreach_set('use_smooth', [True] * 102)
me_cylinder_004.use_remesh_preserve_volume = False
me_cylinder_004.use_remesh_preserve_attributes = False
me_cylinder_004.use_mirror_vertex_groups = False
me_cylinder_004.update()
me_cylinder_001 = bpy.data.meshes.new('Cylinder.001')
me_cylinder_001.from_pydata([(-0.08111, 0.01344, -1.332), (-0.08111, 0.01344, 1.248), (-0.08111, -0.1866, -1.332), (-0.08111, -0.1866, 1.248), (-0.1034, -0.184, -1.332), (-0.1034, -0.184, 1.248), (-0.1245, -0.1767, -1.332), (-0.1245, -0.1767, 1.248), (-0.1435, -0.1647, -1.332), (-0.1435, -0.1647, 1.248), (-0.1593, -0.1489, -1.332), (-0.1593, -0.1489, 1.248), (-0.1712, -0.1299, -1.332), (-0.1712, -0.1299, 1.248), (-0.1786, -0.1088, -1.332), (-0.1786, -0.1088, 1.248), (-0.1811, -0.08656, -1.332), (-0.1811, -0.08656, 1.248), (-0.1786, -0.0643, -1.332), (-0.1786, -0.0643, 1.248), (-0.1712, -0.04317, -1.332), (-0.1712, -0.04317, 1.248), (-0.1593, -0.02421, -1.332), (-0.1593, -0.02421, 1.248), (-0.1435, -0.008372, -1.332), (-0.1435, -0.008372, 1.248), (-0.1245, 0.003541, -1.332), (-0.1245, 0.003541, 1.248), (-0.1034, 0.01094, -1.332), (-0.1034, 0.01094, 1.248), (-0.07978, -0.1864, 1.248)], [], [(2, 3, 5, 4), (4, 5, 7, 6), (6, 7, 9, 8), (8, 9, 11, 10), (10, 11, 13, 12), (12, 13, 15, 14), (14, 15, 17, 16), (16, 17, 19, 18), (18, 19, 21, 20), (20, 21, 23, 22), (22, 23, 25, 24), (24, 25, 27, 26), (26, 27, 29, 28), (28, 29, 1, 0), (0, 2, 4, 6, 8, 10, 12, 14, 16, 18, 20, 22, 24, 26, 28), (30, 1, 29, 27, 25, 23, 21, 19, 17, 15, 13, 11, 9, 7, 5, 3)])
me_cylinder_001.polygons.foreach_set('use_smooth', [True] * 16)
me_cylinder_001.materials.append(mat_blue_001)
me_cylinder_001.use_remesh_preserve_volume = False
me_cylinder_001.use_remesh_preserve_attributes = False
me_cylinder_001.use_mirror_vertex_groups = False
me_cylinder_001.update()

# ---- objects
ob_cylinder_013 = bpy.data.objects.new('Cylinder.013', me_cylinder_014)
ob_cylinder_012 = bpy.data.objects.new('Cylinder.012', me_cylinder_013)
ob_sphere_001 = bpy.data.objects.new('Sphere.001', me_sphere_001)
ob_sphere = bpy.data.objects.new('Sphere', me_sphere)
ob_torus = bpy.data.objects.new('Torus', me_torus)
ob_cylinder_011 = bpy.data.objects.new('Cylinder.011', me_cylinder_012)
ob_cube_017 = bpy.data.objects.new('Cube.017', me_cube_025)
ob_cube_018 = bpy.data.objects.new('Cube.018', me_cube_023)
ob_cube_016 = bpy.data.objects.new('Cube.016', me_cube_021)
ob_cube_015 = bpy.data.objects.new('Cube.015', me_cube_020)
ob_cube_014 = bpy.data.objects.new('Cube.014', me_cube_019)
ob_cube_013 = bpy.data.objects.new('Cube.013', me_cube_018)
ob_cube_011 = bpy.data.objects.new('Cube.011', me_cube_017)
ob_cube_008 = bpy.data.objects.new('Cube.008', me_cube_016)
ob_camera_001 = bpy.data.objects.new('Camera.001', cam_camera_001)
ob_lamp_001 = bpy.data.objects.new('Lamp.001', light_lamp_001)
ob_cylinder_003 = bpy.data.objects.new('Cylinder.003', me_cylinder_003)
ob_cylinder_002 = bpy.data.objects.new('Cylinder.002', me_cylinder_002)
ob_cylinder = bpy.data.objects.new('Cylinder', me_cylinder)
ob_cube_007 = bpy.data.objects.new('Cube.007', me_cube_007)
ob_cube_006 = bpy.data.objects.new('Cube.006', me_cube_005)
ob_cube_005 = bpy.data.objects.new('Cube.005', me_cube_004)
ob_cube_004 = bpy.data.objects.new('Cube.004', me_cube_003)
ob_cube_003 = bpy.data.objects.new('Cube.003', me_cube_001)
ob_cube_001 = bpy.data.objects.new('Cube.001', me_cube_002)
ob_cylinder_005 = bpy.data.objects.new('Cylinder.005', me_cylinder_007)
ob_cylinder_000 = bpy.data.objects.new('Cylinder.000', me_cylinder_004)
ob_cylinder_001 = bpy.data.objects.new('Cylinder.001', me_cylinder_001)
ob_lamp = bpy.data.objects.new('Lamp', light_lamp)
ob_camera = bpy.data.objects.new('Camera', cam_camera)

# ---- transforms, parenting, visibility, modifiers, constraints
ob_cylinder_013.location = (-0.0552, 0.001736, -8.354)
ob_cylinder_013.rotation_euler = (0.0, 0.0, 1.571)
ob_cylinder_013.scale = (0.16, 0.37, 0.2492)
ob_cylinder_013.hide_render = True
ob_cylinder_013.lineart.crease_threshold = 0.0
_m = ob_cylinder_013.modifiers.new('Subsurf', 'SUBSURF')
_m.show_render = False
_m.uv_smooth = 'PRESERVE_CORNERS'
_m.quality = 2
_m.levels = 2
_m.show_only_control_edges = False
_m = ob_cylinder_013.modifiers.new('Mirror', 'MIRROR')
ob_cylinder_012.location = (0.02628, 0.006902, -8.887)
ob_cylinder_012.scale = (1.12, 1.25, 3.0)
ob_cylinder_012.lineart.crease_threshold = 0.0
ob_sphere_001.location = (0.02331, 0.006902, -6.962)
ob_sphere_001.rotation_euler = (1.571, 1.243, 0.0)
ob_sphere_001.scale = (0.25, 0.25, 0.194)
ob_sphere_001.lineart.crease_threshold = 0.0
_m = ob_sphere_001.modifiers.new('Mirror', 'MIRROR')
_m.use_axis = (False, False, True)
ob_sphere.location = (0.02331, 0.006902, -6.962)
ob_sphere.rotation_euler = (1.571, 1.243, 0.0)
ob_sphere.scale = (0.25, 0.25, 0.194)
ob_sphere.lineart.crease_threshold = 0.0
_m = ob_sphere.modifiers.new('Mirror', 'MIRROR')
_m.use_axis = (False, False, True)
ob_torus.location = (0.02628, 0.006902, -7.127)
ob_torus.scale = (0.9, 0.9, 0.55)
ob_torus.lineart.crease_threshold = 0.0
_m = ob_torus.modifiers.new('Subsurf', 'SUBSURF')
_m.uv_smooth = 'PRESERVE_CORNERS'
_m.quality = 2
_m.show_only_control_edges = False
ob_cylinder_011.location = (0.02628, 0.006902, -8.079)
ob_cylinder_011.lineart.crease_threshold = 0.0
_m = ob_cylinder_011.modifiers.new('Subsurf', 'SUBSURF')
_m.uv_smooth = 'PRESERVE_CORNERS'
_m.quality = 2
_m.levels = 2
_m.show_only_control_edges = False
ob_cube_017.location = (0.02628, 0.006902, -6.957)
ob_cube_017.rotation_euler = (3.142, 0.0, 0.0)
ob_cube_017.scale = (1.233, 0.8667, 0.8533)
ob_cube_017.lineart.crease_threshold = 0.0
_m = ob_cube_017.modifiers.new('Mirror', 'MIRROR')
_m.use_axis = (True, True, True)
_m.use_clip = True
_m = ob_cube_017.modifiers.new('Subsurf', 'SUBSURF')
_m.uv_smooth = 'PRESERVE_CORNERS'
_m.quality = 2
_m.show_only_control_edges = False
ob_cube_018.location = (0.02628, 0.006902, -6.957)
ob_cube_018.rotation_euler = (3.142, 0.0, 0.0)
ob_cube_018.scale = (1.233, 0.8667, 0.8533)
ob_cube_018.lineart.crease_threshold = 0.0
_m = ob_cube_018.modifiers.new('Mirror', 'MIRROR')
_m.use_axis = (True, True, True)
_m.use_clip = True
_m = ob_cube_018.modifiers.new('Subsurf', 'SUBSURF')
_m.uv_smooth = 'PRESERVE_CORNERS'
_m.quality = 2
_m.show_only_control_edges = False
ob_cube_016.location = (0.02628, 0.006902, -6.957)
ob_cube_016.scale = (1.233, 0.8667, 0.8533)
ob_cube_016.lineart.crease_threshold = 0.0
_m = ob_cube_016.modifiers.new('Mirror', 'MIRROR')
_m.use_axis = (True, True, False)
ob_cube_015.location = (0.0306, 0.003657, 1.582)
ob_cube_015.scale = (1.0, 0.2231, 0.926)
ob_cube_015.hide_render = True
ob_cube_015.lineart.crease_threshold = 0.0
_m = ob_cube_015.modifiers.new('Mirror', 'MIRROR')
_m.use_axis = (True, True, False)
_m.use_clip = True
_m = ob_cube_015.modifiers.new('Subsurf', 'SUBSURF')
_m.uv_smooth = 'PRESERVE_CORNERS'
_m.quality = 2
_m.show_only_control_edges = False
ob_cube_014.location = (0.0306, 0.003657, -2.452)
ob_cube_014.scale = (1.0, 0.2231, 0.926)
ob_cube_014.hide_render = True
ob_cube_014.lineart.crease_threshold = 0.0
_m = ob_cube_014.modifiers.new('Mirror', 'MIRROR')
_m.use_axis = (True, True, False)
_m.use_clip = True
_m = ob_cube_014.modifiers.new('Subsurf', 'SUBSURF')
_m.uv_smooth = 'PRESERVE_CORNERS'
_m.quality = 2
_m.show_only_control_edges = False
ob_cube_013.location = (0.0306, 0.003657, -2.452)
ob_cube_013.scale = (1.0, 0.2231, 0.926)
ob_cube_013.hide_render = True
ob_cube_013.lineart.crease_threshold = 0.0
_m = ob_cube_013.modifiers.new('Mirror', 'MIRROR')
_m.use_axis = (True, True, False)
_m.use_clip = True
_m = ob_cube_013.modifiers.new('Subsurf', 'SUBSURF')
_m.uv_smooth = 'PRESERVE_CORNERS'
_m.quality = 2
_m.show_only_control_edges = False
ob_cube_011.location = (0.0306, 0.003657, -2.452)
ob_cube_011.scale = (1.0, 0.2231, 0.926)
ob_cube_011.hide_render = True
ob_cube_011.lineart.crease_threshold = 0.0
_m = ob_cube_011.modifiers.new('Mirror', 'MIRROR')
_m.use_axis = (True, True, False)
_m.use_clip = True
_m = ob_cube_011.modifiers.new('Subsurf', 'SUBSURF')
_m.uv_smooth = 'PRESERVE_CORNERS'
_m.quality = 2
_m.show_only_control_edges = False
ob_cube_008.location = (0.0306, 0.003657, -2.452)
ob_cube_008.scale = (1.0, 0.2231, 0.926)
ob_cube_008.lineart.crease_threshold = 0.0
_m = ob_cube_008.modifiers.new('Mirror', 'MIRROR')
_m.use_axis = (True, True, False)
_m.use_clip = True
ob_camera_001.location = (5.216, -6.092, -0.9185)
ob_camera_001.rotation_euler = (1.109, 0.0, 0.8149)
ob_camera_001.lock_rotations_4d = False
ob_camera_001.empty_display_type = 'ARROWS'
ob_camera_001.color = (0.0, 0.0, 0.0, 0.0)
ob_camera_001.display_type = 'WIRE'
ob_camera_001.lineart.crease_threshold = 0.0
ob_lamp_001.location = (1.648, 1.316, -2.903)
ob_lamp_001.rotation_euler = (0.6503, 0.05522, 1.866)
ob_lamp_001.lock_rotations_4d = False
ob_lamp_001.empty_display_type = 'ARROWS'
ob_lamp_001.color = (0.0, 0.0, 0.0, 0.0)
ob_lamp_001.lineart.crease_threshold = 0.0
ob_cylinder_003.location = (0.02704, -0.001808, -6.258)
ob_cylinder_003.rotation_euler = (0.0, 0.0, 1.571)
ob_cylinder_003.scale = (0.92, 1.36, 1.0)
ob_cylinder_003.lineart.crease_threshold = 0.0
_m = ob_cylinder_003.modifiers.new('Mirror', 'MIRROR')
_m.use_axis = (True, True, False)
_m.use_clip = True
_m = ob_cylinder_003.modifiers.new('Subsurf', 'SUBSURF')
_m.uv_smooth = 'PRESERVE_CORNERS'
_m.quality = 2
_m.levels = 2
_m.show_only_control_edges = False
ob_cylinder_002.location = (0.02365, -0.001808, -6.598)
ob_cylinder_002.rotation_euler = (0.0, 3.142, 1.571)
ob_cylinder_002.scale = (0.92, 1.36, 1.0)
ob_cylinder_002.lineart.crease_threshold = 0.0
_m = ob_cylinder_002.modifiers.new('Mirror', 'MIRROR')
_m.use_axis = (True, True, False)
_m.use_clip = True
_m = ob_cylinder_002.modifiers.new('Subsurf', 'SUBSURF')
_m.uv_smooth = 'PRESERVE_CORNERS'
_m.quality = 2
_m.show_only_control_edges = False
ob_cylinder.location = (0.02365, -0.001808, -6.258)
ob_cylinder.rotation_euler = (0.0, 0.0, 1.571)
ob_cylinder.scale = (0.92, 1.36, 1.0)
ob_cylinder.lineart.crease_threshold = 0.0
_m = ob_cylinder.modifiers.new('Mirror', 'MIRROR')
_m.use_axis = (True, True, False)
_m.use_clip = True
_m = ob_cylinder.modifiers.new('Subsurf', 'SUBSURF')
_m.uv_smooth = 'PRESERVE_CORNERS'
_m.quality = 2
_m.levels = 2
_m.show_only_control_edges = False
ob_cube_007.location = (0.0306, 0.003657, -2.325)
ob_cube_007.scale = (1.0, 0.2231, 0.44)
ob_cube_007.hide_render = True
ob_cube_007.lineart.crease_threshold = 0.0
_m = ob_cube_007.modifiers.new('Mirror', 'MIRROR')
_m.use_axis = (True, True, False)
_m.use_clip = True
_m = ob_cube_007.modifiers.new('Subsurf', 'SUBSURF')
_m.uv_smooth = 'PRESERVE_CORNERS'
_m.quality = 2
_m.show_only_control_edges = False
ob_cube_006.location = (0.0306, 0.003657, -2.452)
ob_cube_006.scale = (1.0, 0.2231, 0.926)
ob_cube_006.hide_render = True
ob_cube_006.lineart.crease_threshold = 0.0
_m = ob_cube_006.modifiers.new('Mirror', 'MIRROR')
_m.use_axis = (True, True, False)
_m.use_clip = True
ob_cube_005.location = (0.0306, 0.003657, -2.452)
ob_cube_005.scale = (1.0, 0.2231, 0.926)
ob_cube_005.lineart.crease_threshold = 0.0
_m = ob_cube_005.modifiers.new('Mirror', 'MIRROR')
_m.use_axis = (True, True, False)
_m.use_clip = True
_m = ob_cube_005.modifiers.new('Subsurf', 'SUBSURF')
_m.uv_smooth = 'PRESERVE_CORNERS'
_m.quality = 2
_m.show_only_control_edges = False
ob_cube_004.location = (0.0306, 0.003657, -2.452)
ob_cube_004.scale = (1.0, 0.2231, 0.926)
ob_cube_004.lineart.crease_threshold = 0.0
_m = ob_cube_004.modifiers.new('Mirror', 'MIRROR')
_m.use_axis = (True, True, False)
_m.use_clip = True
_m = ob_cube_004.modifiers.new('Subsurf', 'SUBSURF')
_m.uv_smooth = 'PRESERVE_CORNERS'
_m.quality = 2
_m.show_only_control_edges = False
ob_cube_003.location = (0.0306, 0.003657, 1.582)
ob_cube_003.scale = (1.0, 0.2231, 0.926)
ob_cube_003.lineart.crease_threshold = 0.0
_m = ob_cube_003.modifiers.new('Mirror', 'MIRROR')
_m.use_axis = (True, True, False)
_m.use_clip = True
_m = ob_cube_003.modifiers.new('Subsurf', 'SUBSURF')
_m.uv_smooth = 'PRESERVE_CORNERS'
_m.quality = 2
_m.show_only_control_edges = False
ob_cube_001.location = (0.0306, 0.003657, -2.322)
ob_cube_001.scale = (1.0, 0.2231, 0.4)
ob_cube_001.lineart.crease_threshold = 0.0
_m = ob_cube_001.modifiers.new('Mirror', 'MIRROR')
_m.use_axis = (True, True, False)
_m.use_clip = True
ob_cylinder_005.location = (-0.0552, 0.002138, -4.235)
ob_cylinder_005.rotation_euler = (0.0, 0.0, 1.571)
ob_cylinder_005.scale = (0.16, 0.2531, 0.06146)
ob_cylinder_005.hide_render = True
ob_cylinder_005.lineart.crease_threshold = 0.0
_m = ob_cylinder_005.modifiers.new('Subsurf', 'SUBSURF')
_m.show_render = False
_m.uv_smooth = 'PRESERVE_CORNERS'
_m.quality = 2
_m.levels = 2
_m.show_only_control_edges = False
_m = ob_cylinder_005.modifiers.new('Mirror', 'MIRROR')
ob_cylinder_000.location = (-0.0552, 0.001736, -5.205)
ob_cylinder_000.rotation_euler = (0.0, 0.0, 1.571)
ob_cylinder_000.scale = (0.16, 0.37, 0.2492)
ob_cylinder_000.hide_render = True
ob_cylinder_000.lineart.crease_threshold = 0.0
_m = ob_cylinder_000.modifiers.new('Subsurf', 'SUBSURF')
_m.show_render = False
_m.uv_smooth = 'PRESERVE_CORNERS'
_m.quality = 2
_m.levels = 2
_m.show_only_control_edges = False
_m = ob_cylinder_000.modifiers.new('Mirror', 'MIRROR')
_m.use_axis = (True, False, True)
_m.use_clip = True
ob_cylinder_001.location = (-0.0552, 0.002719, -5.06)
ob_cylinder_001.rotation_euler = (0.0, 0.0, 1.571)
ob_cylinder_001.scale = (0.78, 1.0, 0.95)
ob_cylinder_001.lineart.crease_threshold = 0.0
_m = ob_cylinder_001.modifiers.new('Mirror', 'MIRROR')
ob_lamp.location = (3.913, 0.9005, 2.922)
ob_lamp.rotation_euler = (0.6503, 0.05522, 1.866)
ob_lamp.lock_rotations_4d = False
ob_lamp.empty_display_type = 'ARROWS'
ob_lamp.color = (0.0, 0.0, 0.0, 0.0)
ob_lamp.lineart.crease_threshold = 0.0
ob_camera.location = (7.481, -6.508, 2.138)
ob_camera.rotation_euler = (1.109, 0.0, 0.8149)
ob_camera.lock_rotations_4d = False
ob_camera.empty_display_type = 'ARROWS'
ob_camera.color = (0.0, 0.0, 0.0, 0.0)
ob_camera.display_type = 'WIRE'
ob_camera.lineart.crease_threshold = 0.0

# ---- collection membership
col_collection_1.objects.link(ob_cylinder_013)
col_collection_1.objects.link(ob_cylinder_012)
col_collection_1.objects.link(ob_sphere_001)
col_collection_1.objects.link(ob_sphere)
col_collection_1.objects.link(ob_torus)
col_collection_1.objects.link(ob_cylinder_011)
col_collection_1.objects.link(ob_cube_017)
col_collection_1.objects.link(ob_cube_018)
col_collection_1.objects.link(ob_cube_016)
col_collection_1.objects.link(ob_cube_015)
col_collection_1.objects.link(ob_cube_014)
col_collection_1.objects.link(ob_cube_013)
col_collection_1.objects.link(ob_cube_011)
col_collection_1.objects.link(ob_cube_008)
col_collection_1.objects.link(ob_camera_001)
col_collection_1.objects.link(ob_lamp_001)
col_collection_1.objects.link(ob_cylinder_003)
col_collection_1.objects.link(ob_cylinder_002)
col_collection_1.objects.link(ob_cylinder)
col_collection_1.objects.link(ob_cube_007)
col_collection_1.objects.link(ob_cube_006)
col_collection_1.objects.link(ob_cube_005)
col_collection_1.objects.link(ob_cube_004)
col_collection_1.objects.link(ob_cube_003)
col_collection_1.objects.link(ob_cube_001)
col_collection_1.objects.link(ob_cylinder_005)
col_collection_1.objects.link(ob_cylinder_000)
col_collection_1.objects.link(ob_cylinder_001)
col_collection_1.objects.link(ob_lamp)
col_collection_1.objects.link(ob_camera)

# ---- scene / render settings (as saved in the file)
scene.camera = ob_camera
scene.frame_start = 1; scene.frame_end = 250; scene.frame_set(7)
scene.render.engine = 'CYCLES'
scene.render.resolution_percentage = 50
scene.render.dither_intensity = 0.0
scene.cycles.use_denoising = False
scene.cycles.samples = 128
scene.cycles.sampling_pattern = 'TABULATED_SOBOL'
scene.cycles.use_adaptive_sampling = False
scene.cycles.use_light_tree = False
scene.cycles.blur_glossy = 0.0
scene.cycles.sample_clamp_indirect = 0.0
scene.view_settings.view_transform = 'Standard'
bpy.context.view_layer.update()

